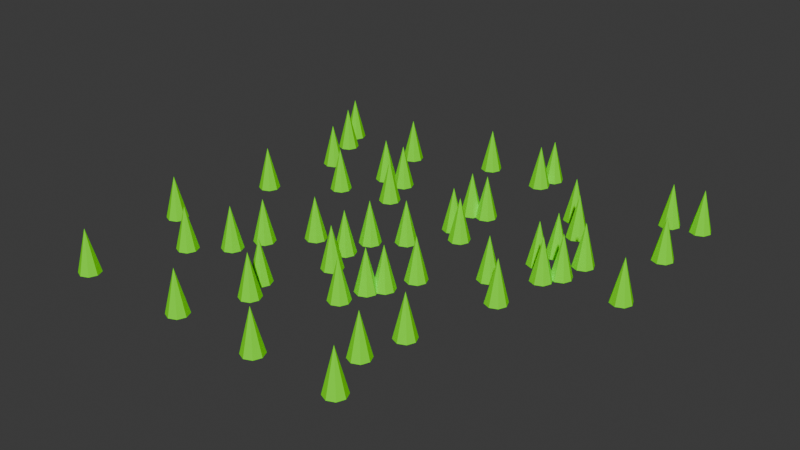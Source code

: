 # Source: vegitation.blend  (saved by Blender 4.2.66; exported with 4.5.12 LTS)
import bpy
from mathutils import Matrix  # noqa: F401  (used for matrix-valued properties, if any)

bpy.ops.wm.read_factory_settings(use_empty=True)
scene = bpy.context.scene
scene.name = 'Scene'

# ---- collections
col_collection = bpy.data.collections.new('Collection'); scene.collection.children.link(col_collection)

# ---- materials (node trees are filled in below, after node groups)
mat_treematerial_900 = bpy.data.materials.new('TreeMaterial.900')
mat_treematerial_900.diffuse_color = (0.2, 1.0, 0.0, 0.75)
mat_treematerial_901 = bpy.data.materials.new('TreeMaterial.901')
mat_treematerial_901.diffuse_color = (0.2, 1.0, 0.0, 0.75)
mat_treematerial_902 = bpy.data.materials.new('TreeMaterial.902')
mat_treematerial_902.diffuse_color = (0.2, 1.0, 0.0, 0.75)
mat_treematerial_903 = bpy.data.materials.new('TreeMaterial.903')
mat_treematerial_903.diffuse_color = (0.2, 1.0, 0.0, 0.75)
mat_treematerial_904 = bpy.data.materials.new('TreeMaterial.904')
mat_treematerial_904.diffuse_color = (0.2, 1.0, 0.0, 0.75)
mat_treematerial_905 = bpy.data.materials.new('TreeMaterial.905')
mat_treematerial_905.diffuse_color = (0.2, 1.0, 0.0, 0.75)
mat_treematerial_906 = bpy.data.materials.new('TreeMaterial.906')
mat_treematerial_906.diffuse_color = (0.2, 1.0, 0.0, 0.75)
mat_treematerial_907 = bpy.data.materials.new('TreeMaterial.907')
mat_treematerial_907.diffuse_color = (0.2, 1.0, 0.0, 0.75)
mat_treematerial_908 = bpy.data.materials.new('TreeMaterial.908')
mat_treematerial_908.diffuse_color = (0.2, 1.0, 0.0, 0.75)
mat_treematerial_909 = bpy.data.materials.new('TreeMaterial.909')
mat_treematerial_909.diffuse_color = (0.2, 1.0, 0.0, 0.75)
mat_treematerial_910 = bpy.data.materials.new('TreeMaterial.910')
mat_treematerial_910.diffuse_color = (0.2, 1.0, 0.0, 0.75)
mat_treematerial_911 = bpy.data.materials.new('TreeMaterial.911')
mat_treematerial_911.diffuse_color = (0.2, 1.0, 0.0, 0.75)
mat_treematerial_912 = bpy.data.materials.new('TreeMaterial.912')
mat_treematerial_912.diffuse_color = (0.2, 1.0, 0.0, 0.75)
mat_treematerial_913 = bpy.data.materials.new('TreeMaterial.913')
mat_treematerial_913.diffuse_color = (0.2, 1.0, 0.0, 0.75)
mat_treematerial_914 = bpy.data.materials.new('TreeMaterial.914')
mat_treematerial_914.diffuse_color = (0.2, 1.0, 0.0, 0.75)
mat_treematerial_915 = bpy.data.materials.new('TreeMaterial.915')
mat_treematerial_915.diffuse_color = (0.2, 1.0, 0.0, 0.75)
mat_treematerial_916 = bpy.data.materials.new('TreeMaterial.916')
mat_treematerial_916.diffuse_color = (0.2, 1.0, 0.0, 0.75)
mat_treematerial_917 = bpy.data.materials.new('TreeMaterial.917')
mat_treematerial_917.diffuse_color = (0.2, 1.0, 0.0, 0.75)
mat_treematerial_918 = bpy.data.materials.new('TreeMaterial.918')
mat_treematerial_918.diffuse_color = (0.2, 1.0, 0.0, 0.75)
mat_treematerial_919 = bpy.data.materials.new('TreeMaterial.919')
mat_treematerial_919.diffuse_color = (0.2, 1.0, 0.0, 0.75)
mat_treematerial_920 = bpy.data.materials.new('TreeMaterial.920')
mat_treematerial_920.diffuse_color = (0.2, 1.0, 0.0, 0.75)
mat_treematerial_921 = bpy.data.materials.new('TreeMaterial.921')
mat_treematerial_921.diffuse_color = (0.2, 1.0, 0.0, 0.75)
mat_treematerial_922 = bpy.data.materials.new('TreeMaterial.922')
mat_treematerial_922.diffuse_color = (0.2, 1.0, 0.0, 0.75)
mat_treematerial_923 = bpy.data.materials.new('TreeMaterial.923')
mat_treematerial_923.diffuse_color = (0.2, 1.0, 0.0, 0.75)
mat_treematerial_924 = bpy.data.materials.new('TreeMaterial.924')
mat_treematerial_924.diffuse_color = (0.2, 1.0, 0.0, 0.75)
mat_treematerial_925 = bpy.data.materials.new('TreeMaterial.925')
mat_treematerial_925.diffuse_color = (0.2, 1.0, 0.0, 0.75)
mat_treematerial_926 = bpy.data.materials.new('TreeMaterial.926')
mat_treematerial_926.diffuse_color = (0.2, 1.0, 0.0, 0.75)
mat_treematerial_927 = bpy.data.materials.new('TreeMaterial.927')
mat_treematerial_927.diffuse_color = (0.2, 1.0, 0.0, 0.75)
mat_treematerial_928 = bpy.data.materials.new('TreeMaterial.928')
mat_treematerial_928.diffuse_color = (0.2, 1.0, 0.0, 0.75)
mat_treematerial_929 = bpy.data.materials.new('TreeMaterial.929')
mat_treematerial_929.diffuse_color = (0.2, 1.0, 0.0, 0.75)
mat_treematerial_930 = bpy.data.materials.new('TreeMaterial.930')
mat_treematerial_930.diffuse_color = (0.2, 1.0, 0.0, 0.75)
mat_treematerial_931 = bpy.data.materials.new('TreeMaterial.931')
mat_treematerial_931.diffuse_color = (0.2, 1.0, 0.0, 0.75)
mat_treematerial_932 = bpy.data.materials.new('TreeMaterial.932')
mat_treematerial_932.diffuse_color = (0.2, 1.0, 0.0, 0.75)
mat_treematerial_933 = bpy.data.materials.new('TreeMaterial.933')
mat_treematerial_933.diffuse_color = (0.2, 1.0, 0.0, 0.75)
mat_treematerial_934 = bpy.data.materials.new('TreeMaterial.934')
mat_treematerial_934.diffuse_color = (0.2, 1.0, 0.0, 0.75)
mat_treematerial_935 = bpy.data.materials.new('TreeMaterial.935')
mat_treematerial_935.diffuse_color = (0.2, 1.0, 0.0, 0.75)
mat_treematerial_936 = bpy.data.materials.new('TreeMaterial.936')
mat_treematerial_936.diffuse_color = (0.2, 1.0, 0.0, 0.75)
mat_treematerial_937 = bpy.data.materials.new('TreeMaterial.937')
mat_treematerial_937.diffuse_color = (0.2, 1.0, 0.0, 0.75)
mat_treematerial_938 = bpy.data.materials.new('TreeMaterial.938')
mat_treematerial_938.diffuse_color = (0.2, 1.0, 0.0, 0.75)
mat_treematerial_939 = bpy.data.materials.new('TreeMaterial.939')
mat_treematerial_939.diffuse_color = (0.2, 1.0, 0.0, 0.75)
mat_treematerial_940 = bpy.data.materials.new('TreeMaterial.940')
mat_treematerial_940.diffuse_color = (0.2, 1.0, 0.0, 0.75)
mat_treematerial_941 = bpy.data.materials.new('TreeMaterial.941')
mat_treematerial_941.diffuse_color = (0.2, 1.0, 0.0, 0.75)
mat_treematerial_942 = bpy.data.materials.new('TreeMaterial.942')
mat_treematerial_942.diffuse_color = (0.2, 1.0, 0.0, 0.75)
mat_treematerial_943 = bpy.data.materials.new('TreeMaterial.943')
mat_treematerial_943.diffuse_color = (0.2, 1.0, 0.0, 0.75)
mat_treematerial_944 = bpy.data.materials.new('TreeMaterial.944')
mat_treematerial_944.diffuse_color = (0.2, 1.0, 0.0, 0.75)
mat_treematerial_945 = bpy.data.materials.new('TreeMaterial.945')
mat_treematerial_945.diffuse_color = (0.2, 1.0, 0.0, 0.75)
mat_treematerial_946 = bpy.data.materials.new('TreeMaterial.946')
mat_treematerial_946.diffuse_color = (0.2, 1.0, 0.0, 0.75)
mat_treematerial_947 = bpy.data.materials.new('TreeMaterial.947')
mat_treematerial_947.diffuse_color = (0.2, 1.0, 0.0, 0.75)
mat_treematerial_948 = bpy.data.materials.new('TreeMaterial.948')
mat_treematerial_948.diffuse_color = (0.2, 1.0, 0.0, 0.75)
mat_treematerial_949 = bpy.data.materials.new('TreeMaterial.949')
mat_treematerial_949.diffuse_color = (0.2, 1.0, 0.0, 0.75)

# ---- material node trees

# ---- world
world_world = bpy.data.worlds.new('World'); scene.world = world_world
world_world.use_nodes = True; world_world.node_tree.nodes.clear()
_N = world_world.node_tree.nodes; _L = world_world.node_tree.links
n0 = _N.new('ShaderNodeOutputWorld'); n0.name = 'World Output'; n0.location = (300, 300)
n1 = _N.new('ShaderNodeBackground'); n1.name = 'Background'; n1.location = (10, 300)
n1.inputs[0].default_value = (0.05088, 0.05088, 0.05088, 1.0)
_L.new(n1.outputs[0], n0.inputs[0])
n0.is_active_output = True
world_world.color = (0.05088, 0.05088, 0.05088)
world_world.sun_shadow_jitter_overblur = 0.0

# ---- meshes
me_cone_1150 = bpy.data.meshes.new('Cone.1150')
me_cone_1150.from_pydata([(0.0, 0.5, -1.0), (0.3536, 0.3536, -1.0), (0.5, 0.0, -1.0), (0.3536, -0.3536, -1.0), (0.0, -0.5, -1.0), (-0.3536, -0.3536, -1.0), (-0.5, 0.0, -1.0), (-0.3536, 0.3536, -1.0), (0.0, 0.0, 1.0)], [], [(0, 8, 1), (1, 8, 2), (2, 8, 3), (3, 8, 4), (4, 8, 5), (5, 8, 6), (0, 1, 2, 3, 4, 5, 6, 7), (6, 8, 7), (7, 8, 0)])
_uv = me_cone_1150.uv_layers.new(name='UVMap')
_uv.uv.foreach_set('vector', [0.25, 0.49, 0.25, 0.25, 0.4197, 0.4197, 0.4197, 0.4197, 0.25, 0.25, 0.49, 0.25, 0.49, 0.25, 0.25, 0.25, 0.4197, 0.08029, 0.4197, 0.08029, 0.25, 0.25, 0.25, 0.01, 0.25, 0.01, 0.25, 0.25, 0.08029, 0.08029, 0.08029, 0.08029, 0.25, 0.25, 0.01, 0.25, 0.75, 0.49, 0.9197, 0.4197, 0.99, 0.25, 0.9197, 0.08029, 0.75, 0.01, 0.5803, 0.08029, 0.51, 0.25, 0.5803, 0.4197, 0.01, 0.25, 0.25, 0.25, 0.08029, 0.4197, 0.08029, 0.4197, 0.25, 0.25, 0.25, 0.49])
me_cone_1150.materials.append(mat_treematerial_900)
me_cone_1150.update()
me_cone_1151 = bpy.data.meshes.new('Cone.1151')
me_cone_1151.from_pydata([(0.0, 0.5, -1.0), (0.3536, 0.3536, -1.0), (0.5, 0.0, -1.0), (0.3536, -0.3536, -1.0), (0.0, -0.5, -1.0), (-0.3536, -0.3536, -1.0), (-0.5, 0.0, -1.0), (-0.3536, 0.3536, -1.0), (0.0, 0.0, 1.0)], [], [(0, 8, 1), (1, 8, 2), (2, 8, 3), (3, 8, 4), (4, 8, 5), (5, 8, 6), (0, 1, 2, 3, 4, 5, 6, 7), (6, 8, 7), (7, 8, 0)])
_uv = me_cone_1151.uv_layers.new(name='UVMap')
_uv.uv.foreach_set('vector', [0.25, 0.49, 0.25, 0.25, 0.4197, 0.4197, 0.4197, 0.4197, 0.25, 0.25, 0.49, 0.25, 0.49, 0.25, 0.25, 0.25, 0.4197, 0.08029, 0.4197, 0.08029, 0.25, 0.25, 0.25, 0.01, 0.25, 0.01, 0.25, 0.25, 0.08029, 0.08029, 0.08029, 0.08029, 0.25, 0.25, 0.01, 0.25, 0.75, 0.49, 0.9197, 0.4197, 0.99, 0.25, 0.9197, 0.08029, 0.75, 0.01, 0.5803, 0.08029, 0.51, 0.25, 0.5803, 0.4197, 0.01, 0.25, 0.25, 0.25, 0.08029, 0.4197, 0.08029, 0.4197, 0.25, 0.25, 0.25, 0.49])
me_cone_1151.materials.append(mat_treematerial_901)
me_cone_1151.update()
me_cone_1152 = bpy.data.meshes.new('Cone.1152')
me_cone_1152.from_pydata([(0.0, 0.5, -1.0), (0.3536, 0.3536, -1.0), (0.5, 0.0, -1.0), (0.3536, -0.3536, -1.0), (0.0, -0.5, -1.0), (-0.3536, -0.3536, -1.0), (-0.5, 0.0, -1.0), (-0.3536, 0.3536, -1.0), (0.0, 0.0, 1.0)], [], [(0, 8, 1), (1, 8, 2), (2, 8, 3), (3, 8, 4), (4, 8, 5), (5, 8, 6), (0, 1, 2, 3, 4, 5, 6, 7), (6, 8, 7), (7, 8, 0)])
_uv = me_cone_1152.uv_layers.new(name='UVMap')
_uv.uv.foreach_set('vector', [0.25, 0.49, 0.25, 0.25, 0.4197, 0.4197, 0.4197, 0.4197, 0.25, 0.25, 0.49, 0.25, 0.49, 0.25, 0.25, 0.25, 0.4197, 0.08029, 0.4197, 0.08029, 0.25, 0.25, 0.25, 0.01, 0.25, 0.01, 0.25, 0.25, 0.08029, 0.08029, 0.08029, 0.08029, 0.25, 0.25, 0.01, 0.25, 0.75, 0.49, 0.9197, 0.4197, 0.99, 0.25, 0.9197, 0.08029, 0.75, 0.01, 0.5803, 0.08029, 0.51, 0.25, 0.5803, 0.4197, 0.01, 0.25, 0.25, 0.25, 0.08029, 0.4197, 0.08029, 0.4197, 0.25, 0.25, 0.25, 0.49])
me_cone_1152.materials.append(mat_treematerial_902)
me_cone_1152.update()
me_cone_1153 = bpy.data.meshes.new('Cone.1153')
me_cone_1153.from_pydata([(0.0, 0.5, -1.0), (0.3536, 0.3536, -1.0), (0.5, 0.0, -1.0), (0.3536, -0.3536, -1.0), (0.0, -0.5, -1.0), (-0.3536, -0.3536, -1.0), (-0.5, 0.0, -1.0), (-0.3536, 0.3536, -1.0), (0.0, 0.0, 1.0)], [], [(0, 8, 1), (1, 8, 2), (2, 8, 3), (3, 8, 4), (4, 8, 5), (5, 8, 6), (0, 1, 2, 3, 4, 5, 6, 7), (6, 8, 7), (7, 8, 0)])
_uv = me_cone_1153.uv_layers.new(name='UVMap')
_uv.uv.foreach_set('vector', [0.25, 0.49, 0.25, 0.25, 0.4197, 0.4197, 0.4197, 0.4197, 0.25, 0.25, 0.49, 0.25, 0.49, 0.25, 0.25, 0.25, 0.4197, 0.08029, 0.4197, 0.08029, 0.25, 0.25, 0.25, 0.01, 0.25, 0.01, 0.25, 0.25, 0.08029, 0.08029, 0.08029, 0.08029, 0.25, 0.25, 0.01, 0.25, 0.75, 0.49, 0.9197, 0.4197, 0.99, 0.25, 0.9197, 0.08029, 0.75, 0.01, 0.5803, 0.08029, 0.51, 0.25, 0.5803, 0.4197, 0.01, 0.25, 0.25, 0.25, 0.08029, 0.4197, 0.08029, 0.4197, 0.25, 0.25, 0.25, 0.49])
me_cone_1153.materials.append(mat_treematerial_903)
me_cone_1153.update()
me_cone_1154 = bpy.data.meshes.new('Cone.1154')
me_cone_1154.from_pydata([(0.0, 0.5, -1.0), (0.3536, 0.3536, -1.0), (0.5, 0.0, -1.0), (0.3536, -0.3536, -1.0), (0.0, -0.5, -1.0), (-0.3536, -0.3536, -1.0), (-0.5, 0.0, -1.0), (-0.3536, 0.3536, -1.0), (0.0, 0.0, 1.0)], [], [(0, 8, 1), (1, 8, 2), (2, 8, 3), (3, 8, 4), (4, 8, 5), (5, 8, 6), (0, 1, 2, 3, 4, 5, 6, 7), (6, 8, 7), (7, 8, 0)])
_uv = me_cone_1154.uv_layers.new(name='UVMap')
_uv.uv.foreach_set('vector', [0.25, 0.49, 0.25, 0.25, 0.4197, 0.4197, 0.4197, 0.4197, 0.25, 0.25, 0.49, 0.25, 0.49, 0.25, 0.25, 0.25, 0.4197, 0.08029, 0.4197, 0.08029, 0.25, 0.25, 0.25, 0.01, 0.25, 0.01, 0.25, 0.25, 0.08029, 0.08029, 0.08029, 0.08029, 0.25, 0.25, 0.01, 0.25, 0.75, 0.49, 0.9197, 0.4197, 0.99, 0.25, 0.9197, 0.08029, 0.75, 0.01, 0.5803, 0.08029, 0.51, 0.25, 0.5803, 0.4197, 0.01, 0.25, 0.25, 0.25, 0.08029, 0.4197, 0.08029, 0.4197, 0.25, 0.25, 0.25, 0.49])
me_cone_1154.materials.append(mat_treematerial_904)
me_cone_1154.update()
me_cone_1155 = bpy.data.meshes.new('Cone.1155')
me_cone_1155.from_pydata([(0.0, 0.5, -1.0), (0.3536, 0.3536, -1.0), (0.5, 0.0, -1.0), (0.3536, -0.3536, -1.0), (0.0, -0.5, -1.0), (-0.3536, -0.3536, -1.0), (-0.5, 0.0, -1.0), (-0.3536, 0.3536, -1.0), (0.0, 0.0, 1.0)], [], [(0, 8, 1), (1, 8, 2), (2, 8, 3), (3, 8, 4), (4, 8, 5), (5, 8, 6), (0, 1, 2, 3, 4, 5, 6, 7), (6, 8, 7), (7, 8, 0)])
_uv = me_cone_1155.uv_layers.new(name='UVMap')
_uv.uv.foreach_set('vector', [0.25, 0.49, 0.25, 0.25, 0.4197, 0.4197, 0.4197, 0.4197, 0.25, 0.25, 0.49, 0.25, 0.49, 0.25, 0.25, 0.25, 0.4197, 0.08029, 0.4197, 0.08029, 0.25, 0.25, 0.25, 0.01, 0.25, 0.01, 0.25, 0.25, 0.08029, 0.08029, 0.08029, 0.08029, 0.25, 0.25, 0.01, 0.25, 0.75, 0.49, 0.9197, 0.4197, 0.99, 0.25, 0.9197, 0.08029, 0.75, 0.01, 0.5803, 0.08029, 0.51, 0.25, 0.5803, 0.4197, 0.01, 0.25, 0.25, 0.25, 0.08029, 0.4197, 0.08029, 0.4197, 0.25, 0.25, 0.25, 0.49])
me_cone_1155.materials.append(mat_treematerial_905)
me_cone_1155.update()
me_cone_1156 = bpy.data.meshes.new('Cone.1156')
me_cone_1156.from_pydata([(0.0, 0.5, -1.0), (0.3536, 0.3536, -1.0), (0.5, 0.0, -1.0), (0.3536, -0.3536, -1.0), (0.0, -0.5, -1.0), (-0.3536, -0.3536, -1.0), (-0.5, 0.0, -1.0), (-0.3536, 0.3536, -1.0), (0.0, 0.0, 1.0)], [], [(0, 8, 1), (1, 8, 2), (2, 8, 3), (3, 8, 4), (4, 8, 5), (5, 8, 6), (0, 1, 2, 3, 4, 5, 6, 7), (6, 8, 7), (7, 8, 0)])
_uv = me_cone_1156.uv_layers.new(name='UVMap')
_uv.uv.foreach_set('vector', [0.25, 0.49, 0.25, 0.25, 0.4197, 0.4197, 0.4197, 0.4197, 0.25, 0.25, 0.49, 0.25, 0.49, 0.25, 0.25, 0.25, 0.4197, 0.08029, 0.4197, 0.08029, 0.25, 0.25, 0.25, 0.01, 0.25, 0.01, 0.25, 0.25, 0.08029, 0.08029, 0.08029, 0.08029, 0.25, 0.25, 0.01, 0.25, 0.75, 0.49, 0.9197, 0.4197, 0.99, 0.25, 0.9197, 0.08029, 0.75, 0.01, 0.5803, 0.08029, 0.51, 0.25, 0.5803, 0.4197, 0.01, 0.25, 0.25, 0.25, 0.08029, 0.4197, 0.08029, 0.4197, 0.25, 0.25, 0.25, 0.49])
me_cone_1156.materials.append(mat_treematerial_906)
me_cone_1156.update()
me_cone_1157 = bpy.data.meshes.new('Cone.1157')
me_cone_1157.from_pydata([(0.0, 0.5, -1.0), (0.3536, 0.3536, -1.0), (0.5, 0.0, -1.0), (0.3536, -0.3536, -1.0), (0.0, -0.5, -1.0), (-0.3536, -0.3536, -1.0), (-0.5, 0.0, -1.0), (-0.3536, 0.3536, -1.0), (0.0, 0.0, 1.0)], [], [(0, 8, 1), (1, 8, 2), (2, 8, 3), (3, 8, 4), (4, 8, 5), (5, 8, 6), (0, 1, 2, 3, 4, 5, 6, 7), (6, 8, 7), (7, 8, 0)])
_uv = me_cone_1157.uv_layers.new(name='UVMap')
_uv.uv.foreach_set('vector', [0.25, 0.49, 0.25, 0.25, 0.4197, 0.4197, 0.4197, 0.4197, 0.25, 0.25, 0.49, 0.25, 0.49, 0.25, 0.25, 0.25, 0.4197, 0.08029, 0.4197, 0.08029, 0.25, 0.25, 0.25, 0.01, 0.25, 0.01, 0.25, 0.25, 0.08029, 0.08029, 0.08029, 0.08029, 0.25, 0.25, 0.01, 0.25, 0.75, 0.49, 0.9197, 0.4197, 0.99, 0.25, 0.9197, 0.08029, 0.75, 0.01, 0.5803, 0.08029, 0.51, 0.25, 0.5803, 0.4197, 0.01, 0.25, 0.25, 0.25, 0.08029, 0.4197, 0.08029, 0.4197, 0.25, 0.25, 0.25, 0.49])
me_cone_1157.materials.append(mat_treematerial_907)
me_cone_1157.update()
me_cone_1158 = bpy.data.meshes.new('Cone.1158')
me_cone_1158.from_pydata([(0.0, 0.5, -1.0), (0.3536, 0.3536, -1.0), (0.5, 0.0, -1.0), (0.3536, -0.3536, -1.0), (0.0, -0.5, -1.0), (-0.3536, -0.3536, -1.0), (-0.5, 0.0, -1.0), (-0.3536, 0.3536, -1.0), (0.0, 0.0, 1.0)], [], [(0, 8, 1), (1, 8, 2), (2, 8, 3), (3, 8, 4), (4, 8, 5), (5, 8, 6), (0, 1, 2, 3, 4, 5, 6, 7), (6, 8, 7), (7, 8, 0)])
_uv = me_cone_1158.uv_layers.new(name='UVMap')
_uv.uv.foreach_set('vector', [0.25, 0.49, 0.25, 0.25, 0.4197, 0.4197, 0.4197, 0.4197, 0.25, 0.25, 0.49, 0.25, 0.49, 0.25, 0.25, 0.25, 0.4197, 0.08029, 0.4197, 0.08029, 0.25, 0.25, 0.25, 0.01, 0.25, 0.01, 0.25, 0.25, 0.08029, 0.08029, 0.08029, 0.08029, 0.25, 0.25, 0.01, 0.25, 0.75, 0.49, 0.9197, 0.4197, 0.99, 0.25, 0.9197, 0.08029, 0.75, 0.01, 0.5803, 0.08029, 0.51, 0.25, 0.5803, 0.4197, 0.01, 0.25, 0.25, 0.25, 0.08029, 0.4197, 0.08029, 0.4197, 0.25, 0.25, 0.25, 0.49])
me_cone_1158.materials.append(mat_treematerial_908)
me_cone_1158.update()
me_cone_1159 = bpy.data.meshes.new('Cone.1159')
me_cone_1159.from_pydata([(0.0, 0.5, -1.0), (0.3536, 0.3536, -1.0), (0.5, 0.0, -1.0), (0.3536, -0.3536, -1.0), (0.0, -0.5, -1.0), (-0.3536, -0.3536, -1.0), (-0.5, 0.0, -1.0), (-0.3536, 0.3536, -1.0), (0.0, 0.0, 1.0)], [], [(0, 8, 1), (1, 8, 2), (2, 8, 3), (3, 8, 4), (4, 8, 5), (5, 8, 6), (0, 1, 2, 3, 4, 5, 6, 7), (6, 8, 7), (7, 8, 0)])
_uv = me_cone_1159.uv_layers.new(name='UVMap')
_uv.uv.foreach_set('vector', [0.25, 0.49, 0.25, 0.25, 0.4197, 0.4197, 0.4197, 0.4197, 0.25, 0.25, 0.49, 0.25, 0.49, 0.25, 0.25, 0.25, 0.4197, 0.08029, 0.4197, 0.08029, 0.25, 0.25, 0.25, 0.01, 0.25, 0.01, 0.25, 0.25, 0.08029, 0.08029, 0.08029, 0.08029, 0.25, 0.25, 0.01, 0.25, 0.75, 0.49, 0.9197, 0.4197, 0.99, 0.25, 0.9197, 0.08029, 0.75, 0.01, 0.5803, 0.08029, 0.51, 0.25, 0.5803, 0.4197, 0.01, 0.25, 0.25, 0.25, 0.08029, 0.4197, 0.08029, 0.4197, 0.25, 0.25, 0.25, 0.49])
me_cone_1159.materials.append(mat_treematerial_909)
me_cone_1159.update()
me_cone_1160 = bpy.data.meshes.new('Cone.1160')
me_cone_1160.from_pydata([(0.0, 0.5, -1.0), (0.3536, 0.3536, -1.0), (0.5, 0.0, -1.0), (0.3536, -0.3536, -1.0), (0.0, -0.5, -1.0), (-0.3536, -0.3536, -1.0), (-0.5, 0.0, -1.0), (-0.3536, 0.3536, -1.0), (0.0, 0.0, 1.0)], [], [(0, 8, 1), (1, 8, 2), (2, 8, 3), (3, 8, 4), (4, 8, 5), (5, 8, 6), (0, 1, 2, 3, 4, 5, 6, 7), (6, 8, 7), (7, 8, 0)])
_uv = me_cone_1160.uv_layers.new(name='UVMap')
_uv.uv.foreach_set('vector', [0.25, 0.49, 0.25, 0.25, 0.4197, 0.4197, 0.4197, 0.4197, 0.25, 0.25, 0.49, 0.25, 0.49, 0.25, 0.25, 0.25, 0.4197, 0.08029, 0.4197, 0.08029, 0.25, 0.25, 0.25, 0.01, 0.25, 0.01, 0.25, 0.25, 0.08029, 0.08029, 0.08029, 0.08029, 0.25, 0.25, 0.01, 0.25, 0.75, 0.49, 0.9197, 0.4197, 0.99, 0.25, 0.9197, 0.08029, 0.75, 0.01, 0.5803, 0.08029, 0.51, 0.25, 0.5803, 0.4197, 0.01, 0.25, 0.25, 0.25, 0.08029, 0.4197, 0.08029, 0.4197, 0.25, 0.25, 0.25, 0.49])
me_cone_1160.materials.append(mat_treematerial_910)
me_cone_1160.update()
me_cone_1161 = bpy.data.meshes.new('Cone.1161')
me_cone_1161.from_pydata([(0.0, 0.5, -1.0), (0.3536, 0.3536, -1.0), (0.5, 0.0, -1.0), (0.3536, -0.3536, -1.0), (0.0, -0.5, -1.0), (-0.3536, -0.3536, -1.0), (-0.5, 0.0, -1.0), (-0.3536, 0.3536, -1.0), (0.0, 0.0, 1.0)], [], [(0, 8, 1), (1, 8, 2), (2, 8, 3), (3, 8, 4), (4, 8, 5), (5, 8, 6), (0, 1, 2, 3, 4, 5, 6, 7), (6, 8, 7), (7, 8, 0)])
_uv = me_cone_1161.uv_layers.new(name='UVMap')
_uv.uv.foreach_set('vector', [0.25, 0.49, 0.25, 0.25, 0.4197, 0.4197, 0.4197, 0.4197, 0.25, 0.25, 0.49, 0.25, 0.49, 0.25, 0.25, 0.25, 0.4197, 0.08029, 0.4197, 0.08029, 0.25, 0.25, 0.25, 0.01, 0.25, 0.01, 0.25, 0.25, 0.08029, 0.08029, 0.08029, 0.08029, 0.25, 0.25, 0.01, 0.25, 0.75, 0.49, 0.9197, 0.4197, 0.99, 0.25, 0.9197, 0.08029, 0.75, 0.01, 0.5803, 0.08029, 0.51, 0.25, 0.5803, 0.4197, 0.01, 0.25, 0.25, 0.25, 0.08029, 0.4197, 0.08029, 0.4197, 0.25, 0.25, 0.25, 0.49])
me_cone_1161.materials.append(mat_treematerial_911)
me_cone_1161.update()
me_cone_1162 = bpy.data.meshes.new('Cone.1162')
me_cone_1162.from_pydata([(0.0, 0.5, -1.0), (0.3536, 0.3536, -1.0), (0.5, 0.0, -1.0), (0.3536, -0.3536, -1.0), (0.0, -0.5, -1.0), (-0.3536, -0.3536, -1.0), (-0.5, 0.0, -1.0), (-0.3536, 0.3536, -1.0), (0.0, 0.0, 1.0)], [], [(0, 8, 1), (1, 8, 2), (2, 8, 3), (3, 8, 4), (4, 8, 5), (5, 8, 6), (0, 1, 2, 3, 4, 5, 6, 7), (6, 8, 7), (7, 8, 0)])
_uv = me_cone_1162.uv_layers.new(name='UVMap')
_uv.uv.foreach_set('vector', [0.25, 0.49, 0.25, 0.25, 0.4197, 0.4197, 0.4197, 0.4197, 0.25, 0.25, 0.49, 0.25, 0.49, 0.25, 0.25, 0.25, 0.4197, 0.08029, 0.4197, 0.08029, 0.25, 0.25, 0.25, 0.01, 0.25, 0.01, 0.25, 0.25, 0.08029, 0.08029, 0.08029, 0.08029, 0.25, 0.25, 0.01, 0.25, 0.75, 0.49, 0.9197, 0.4197, 0.99, 0.25, 0.9197, 0.08029, 0.75, 0.01, 0.5803, 0.08029, 0.51, 0.25, 0.5803, 0.4197, 0.01, 0.25, 0.25, 0.25, 0.08029, 0.4197, 0.08029, 0.4197, 0.25, 0.25, 0.25, 0.49])
me_cone_1162.materials.append(mat_treematerial_912)
me_cone_1162.update()
me_cone_1163 = bpy.data.meshes.new('Cone.1163')
me_cone_1163.from_pydata([(0.0, 0.5, -1.0), (0.3536, 0.3536, -1.0), (0.5, 0.0, -1.0), (0.3536, -0.3536, -1.0), (0.0, -0.5, -1.0), (-0.3536, -0.3536, -1.0), (-0.5, 0.0, -1.0), (-0.3536, 0.3536, -1.0), (0.0, 0.0, 1.0)], [], [(0, 8, 1), (1, 8, 2), (2, 8, 3), (3, 8, 4), (4, 8, 5), (5, 8, 6), (0, 1, 2, 3, 4, 5, 6, 7), (6, 8, 7), (7, 8, 0)])
_uv = me_cone_1163.uv_layers.new(name='UVMap')
_uv.uv.foreach_set('vector', [0.25, 0.49, 0.25, 0.25, 0.4197, 0.4197, 0.4197, 0.4197, 0.25, 0.25, 0.49, 0.25, 0.49, 0.25, 0.25, 0.25, 0.4197, 0.08029, 0.4197, 0.08029, 0.25, 0.25, 0.25, 0.01, 0.25, 0.01, 0.25, 0.25, 0.08029, 0.08029, 0.08029, 0.08029, 0.25, 0.25, 0.01, 0.25, 0.75, 0.49, 0.9197, 0.4197, 0.99, 0.25, 0.9197, 0.08029, 0.75, 0.01, 0.5803, 0.08029, 0.51, 0.25, 0.5803, 0.4197, 0.01, 0.25, 0.25, 0.25, 0.08029, 0.4197, 0.08029, 0.4197, 0.25, 0.25, 0.25, 0.49])
me_cone_1163.materials.append(mat_treematerial_913)
me_cone_1163.update()
me_cone_1164 = bpy.data.meshes.new('Cone.1164')
me_cone_1164.from_pydata([(0.0, 0.5, -1.0), (0.3536, 0.3536, -1.0), (0.5, 0.0, -1.0), (0.3536, -0.3536, -1.0), (0.0, -0.5, -1.0), (-0.3536, -0.3536, -1.0), (-0.5, 0.0, -1.0), (-0.3536, 0.3536, -1.0), (0.0, 0.0, 1.0)], [], [(0, 8, 1), (1, 8, 2), (2, 8, 3), (3, 8, 4), (4, 8, 5), (5, 8, 6), (0, 1, 2, 3, 4, 5, 6, 7), (6, 8, 7), (7, 8, 0)])
_uv = me_cone_1164.uv_layers.new(name='UVMap')
_uv.uv.foreach_set('vector', [0.25, 0.49, 0.25, 0.25, 0.4197, 0.4197, 0.4197, 0.4197, 0.25, 0.25, 0.49, 0.25, 0.49, 0.25, 0.25, 0.25, 0.4197, 0.08029, 0.4197, 0.08029, 0.25, 0.25, 0.25, 0.01, 0.25, 0.01, 0.25, 0.25, 0.08029, 0.08029, 0.08029, 0.08029, 0.25, 0.25, 0.01, 0.25, 0.75, 0.49, 0.9197, 0.4197, 0.99, 0.25, 0.9197, 0.08029, 0.75, 0.01, 0.5803, 0.08029, 0.51, 0.25, 0.5803, 0.4197, 0.01, 0.25, 0.25, 0.25, 0.08029, 0.4197, 0.08029, 0.4197, 0.25, 0.25, 0.25, 0.49])
me_cone_1164.materials.append(mat_treematerial_914)
me_cone_1164.update()
me_cone_1165 = bpy.data.meshes.new('Cone.1165')
me_cone_1165.from_pydata([(0.0, 0.5, -1.0), (0.3536, 0.3536, -1.0), (0.5, 0.0, -1.0), (0.3536, -0.3536, -1.0), (0.0, -0.5, -1.0), (-0.3536, -0.3536, -1.0), (-0.5, 0.0, -1.0), (-0.3536, 0.3536, -1.0), (0.0, 0.0, 1.0)], [], [(0, 8, 1), (1, 8, 2), (2, 8, 3), (3, 8, 4), (4, 8, 5), (5, 8, 6), (0, 1, 2, 3, 4, 5, 6, 7), (6, 8, 7), (7, 8, 0)])
_uv = me_cone_1165.uv_layers.new(name='UVMap')
_uv.uv.foreach_set('vector', [0.25, 0.49, 0.25, 0.25, 0.4197, 0.4197, 0.4197, 0.4197, 0.25, 0.25, 0.49, 0.25, 0.49, 0.25, 0.25, 0.25, 0.4197, 0.08029, 0.4197, 0.08029, 0.25, 0.25, 0.25, 0.01, 0.25, 0.01, 0.25, 0.25, 0.08029, 0.08029, 0.08029, 0.08029, 0.25, 0.25, 0.01, 0.25, 0.75, 0.49, 0.9197, 0.4197, 0.99, 0.25, 0.9197, 0.08029, 0.75, 0.01, 0.5803, 0.08029, 0.51, 0.25, 0.5803, 0.4197, 0.01, 0.25, 0.25, 0.25, 0.08029, 0.4197, 0.08029, 0.4197, 0.25, 0.25, 0.25, 0.49])
me_cone_1165.materials.append(mat_treematerial_915)
me_cone_1165.update()
me_cone_1166 = bpy.data.meshes.new('Cone.1166')
me_cone_1166.from_pydata([(0.0, 0.5, -1.0), (0.3536, 0.3536, -1.0), (0.5, 0.0, -1.0), (0.3536, -0.3536, -1.0), (0.0, -0.5, -1.0), (-0.3536, -0.3536, -1.0), (-0.5, 0.0, -1.0), (-0.3536, 0.3536, -1.0), (0.0, 0.0, 1.0)], [], [(0, 8, 1), (1, 8, 2), (2, 8, 3), (3, 8, 4), (4, 8, 5), (5, 8, 6), (0, 1, 2, 3, 4, 5, 6, 7), (6, 8, 7), (7, 8, 0)])
_uv = me_cone_1166.uv_layers.new(name='UVMap')
_uv.uv.foreach_set('vector', [0.25, 0.49, 0.25, 0.25, 0.4197, 0.4197, 0.4197, 0.4197, 0.25, 0.25, 0.49, 0.25, 0.49, 0.25, 0.25, 0.25, 0.4197, 0.08029, 0.4197, 0.08029, 0.25, 0.25, 0.25, 0.01, 0.25, 0.01, 0.25, 0.25, 0.08029, 0.08029, 0.08029, 0.08029, 0.25, 0.25, 0.01, 0.25, 0.75, 0.49, 0.9197, 0.4197, 0.99, 0.25, 0.9197, 0.08029, 0.75, 0.01, 0.5803, 0.08029, 0.51, 0.25, 0.5803, 0.4197, 0.01, 0.25, 0.25, 0.25, 0.08029, 0.4197, 0.08029, 0.4197, 0.25, 0.25, 0.25, 0.49])
me_cone_1166.materials.append(mat_treematerial_916)
me_cone_1166.update()
me_cone_1167 = bpy.data.meshes.new('Cone.1167')
me_cone_1167.from_pydata([(0.0, 0.5, -1.0), (0.3536, 0.3536, -1.0), (0.5, 0.0, -1.0), (0.3536, -0.3536, -1.0), (0.0, -0.5, -1.0), (-0.3536, -0.3536, -1.0), (-0.5, 0.0, -1.0), (-0.3536, 0.3536, -1.0), (0.0, 0.0, 1.0)], [], [(0, 8, 1), (1, 8, 2), (2, 8, 3), (3, 8, 4), (4, 8, 5), (5, 8, 6), (0, 1, 2, 3, 4, 5, 6, 7), (6, 8, 7), (7, 8, 0)])
_uv = me_cone_1167.uv_layers.new(name='UVMap')
_uv.uv.foreach_set('vector', [0.25, 0.49, 0.25, 0.25, 0.4197, 0.4197, 0.4197, 0.4197, 0.25, 0.25, 0.49, 0.25, 0.49, 0.25, 0.25, 0.25, 0.4197, 0.08029, 0.4197, 0.08029, 0.25, 0.25, 0.25, 0.01, 0.25, 0.01, 0.25, 0.25, 0.08029, 0.08029, 0.08029, 0.08029, 0.25, 0.25, 0.01, 0.25, 0.75, 0.49, 0.9197, 0.4197, 0.99, 0.25, 0.9197, 0.08029, 0.75, 0.01, 0.5803, 0.08029, 0.51, 0.25, 0.5803, 0.4197, 0.01, 0.25, 0.25, 0.25, 0.08029, 0.4197, 0.08029, 0.4197, 0.25, 0.25, 0.25, 0.49])
me_cone_1167.materials.append(mat_treematerial_917)
me_cone_1167.update()
me_cone_1168 = bpy.data.meshes.new('Cone.1168')
me_cone_1168.from_pydata([(0.0, 0.5, -1.0), (0.3536, 0.3536, -1.0), (0.5, 0.0, -1.0), (0.3536, -0.3536, -1.0), (0.0, -0.5, -1.0), (-0.3536, -0.3536, -1.0), (-0.5, 0.0, -1.0), (-0.3536, 0.3536, -1.0), (0.0, 0.0, 1.0)], [], [(0, 8, 1), (1, 8, 2), (2, 8, 3), (3, 8, 4), (4, 8, 5), (5, 8, 6), (0, 1, 2, 3, 4, 5, 6, 7), (6, 8, 7), (7, 8, 0)])
_uv = me_cone_1168.uv_layers.new(name='UVMap')
_uv.uv.foreach_set('vector', [0.25, 0.49, 0.25, 0.25, 0.4197, 0.4197, 0.4197, 0.4197, 0.25, 0.25, 0.49, 0.25, 0.49, 0.25, 0.25, 0.25, 0.4197, 0.08029, 0.4197, 0.08029, 0.25, 0.25, 0.25, 0.01, 0.25, 0.01, 0.25, 0.25, 0.08029, 0.08029, 0.08029, 0.08029, 0.25, 0.25, 0.01, 0.25, 0.75, 0.49, 0.9197, 0.4197, 0.99, 0.25, 0.9197, 0.08029, 0.75, 0.01, 0.5803, 0.08029, 0.51, 0.25, 0.5803, 0.4197, 0.01, 0.25, 0.25, 0.25, 0.08029, 0.4197, 0.08029, 0.4197, 0.25, 0.25, 0.25, 0.49])
me_cone_1168.materials.append(mat_treematerial_918)
me_cone_1168.update()
me_cone_1169 = bpy.data.meshes.new('Cone.1169')
me_cone_1169.from_pydata([(0.0, 0.5, -1.0), (0.3536, 0.3536, -1.0), (0.5, 0.0, -1.0), (0.3536, -0.3536, -1.0), (0.0, -0.5, -1.0), (-0.3536, -0.3536, -1.0), (-0.5, 0.0, -1.0), (-0.3536, 0.3536, -1.0), (0.0, 0.0, 1.0)], [], [(0, 8, 1), (1, 8, 2), (2, 8, 3), (3, 8, 4), (4, 8, 5), (5, 8, 6), (0, 1, 2, 3, 4, 5, 6, 7), (6, 8, 7), (7, 8, 0)])
_uv = me_cone_1169.uv_layers.new(name='UVMap')
_uv.uv.foreach_set('vector', [0.25, 0.49, 0.25, 0.25, 0.4197, 0.4197, 0.4197, 0.4197, 0.25, 0.25, 0.49, 0.25, 0.49, 0.25, 0.25, 0.25, 0.4197, 0.08029, 0.4197, 0.08029, 0.25, 0.25, 0.25, 0.01, 0.25, 0.01, 0.25, 0.25, 0.08029, 0.08029, 0.08029, 0.08029, 0.25, 0.25, 0.01, 0.25, 0.75, 0.49, 0.9197, 0.4197, 0.99, 0.25, 0.9197, 0.08029, 0.75, 0.01, 0.5803, 0.08029, 0.51, 0.25, 0.5803, 0.4197, 0.01, 0.25, 0.25, 0.25, 0.08029, 0.4197, 0.08029, 0.4197, 0.25, 0.25, 0.25, 0.49])
me_cone_1169.materials.append(mat_treematerial_919)
me_cone_1169.update()
me_cone_1170 = bpy.data.meshes.new('Cone.1170')
me_cone_1170.from_pydata([(0.0, 0.5, -1.0), (0.3536, 0.3536, -1.0), (0.5, 0.0, -1.0), (0.3536, -0.3536, -1.0), (0.0, -0.5, -1.0), (-0.3536, -0.3536, -1.0), (-0.5, 0.0, -1.0), (-0.3536, 0.3536, -1.0), (0.0, 0.0, 1.0)], [], [(0, 8, 1), (1, 8, 2), (2, 8, 3), (3, 8, 4), (4, 8, 5), (5, 8, 6), (0, 1, 2, 3, 4, 5, 6, 7), (6, 8, 7), (7, 8, 0)])
_uv = me_cone_1170.uv_layers.new(name='UVMap')
_uv.uv.foreach_set('vector', [0.25, 0.49, 0.25, 0.25, 0.4197, 0.4197, 0.4197, 0.4197, 0.25, 0.25, 0.49, 0.25, 0.49, 0.25, 0.25, 0.25, 0.4197, 0.08029, 0.4197, 0.08029, 0.25, 0.25, 0.25, 0.01, 0.25, 0.01, 0.25, 0.25, 0.08029, 0.08029, 0.08029, 0.08029, 0.25, 0.25, 0.01, 0.25, 0.75, 0.49, 0.9197, 0.4197, 0.99, 0.25, 0.9197, 0.08029, 0.75, 0.01, 0.5803, 0.08029, 0.51, 0.25, 0.5803, 0.4197, 0.01, 0.25, 0.25, 0.25, 0.08029, 0.4197, 0.08029, 0.4197, 0.25, 0.25, 0.25, 0.49])
me_cone_1170.materials.append(mat_treematerial_920)
me_cone_1170.update()
me_cone_1171 = bpy.data.meshes.new('Cone.1171')
me_cone_1171.from_pydata([(0.0, 0.5, -1.0), (0.3536, 0.3536, -1.0), (0.5, 0.0, -1.0), (0.3536, -0.3536, -1.0), (0.0, -0.5, -1.0), (-0.3536, -0.3536, -1.0), (-0.5, 0.0, -1.0), (-0.3536, 0.3536, -1.0), (0.0, 0.0, 1.0)], [], [(0, 8, 1), (1, 8, 2), (2, 8, 3), (3, 8, 4), (4, 8, 5), (5, 8, 6), (0, 1, 2, 3, 4, 5, 6, 7), (6, 8, 7), (7, 8, 0)])
_uv = me_cone_1171.uv_layers.new(name='UVMap')
_uv.uv.foreach_set('vector', [0.25, 0.49, 0.25, 0.25, 0.4197, 0.4197, 0.4197, 0.4197, 0.25, 0.25, 0.49, 0.25, 0.49, 0.25, 0.25, 0.25, 0.4197, 0.08029, 0.4197, 0.08029, 0.25, 0.25, 0.25, 0.01, 0.25, 0.01, 0.25, 0.25, 0.08029, 0.08029, 0.08029, 0.08029, 0.25, 0.25, 0.01, 0.25, 0.75, 0.49, 0.9197, 0.4197, 0.99, 0.25, 0.9197, 0.08029, 0.75, 0.01, 0.5803, 0.08029, 0.51, 0.25, 0.5803, 0.4197, 0.01, 0.25, 0.25, 0.25, 0.08029, 0.4197, 0.08029, 0.4197, 0.25, 0.25, 0.25, 0.49])
me_cone_1171.materials.append(mat_treematerial_921)
me_cone_1171.update()
me_cone_1172 = bpy.data.meshes.new('Cone.1172')
me_cone_1172.from_pydata([(0.0, 0.5, -1.0), (0.3536, 0.3536, -1.0), (0.5, 0.0, -1.0), (0.3536, -0.3536, -1.0), (0.0, -0.5, -1.0), (-0.3536, -0.3536, -1.0), (-0.5, 0.0, -1.0), (-0.3536, 0.3536, -1.0), (0.0, 0.0, 1.0)], [], [(0, 8, 1), (1, 8, 2), (2, 8, 3), (3, 8, 4), (4, 8, 5), (5, 8, 6), (0, 1, 2, 3, 4, 5, 6, 7), (6, 8, 7), (7, 8, 0)])
_uv = me_cone_1172.uv_layers.new(name='UVMap')
_uv.uv.foreach_set('vector', [0.25, 0.49, 0.25, 0.25, 0.4197, 0.4197, 0.4197, 0.4197, 0.25, 0.25, 0.49, 0.25, 0.49, 0.25, 0.25, 0.25, 0.4197, 0.08029, 0.4197, 0.08029, 0.25, 0.25, 0.25, 0.01, 0.25, 0.01, 0.25, 0.25, 0.08029, 0.08029, 0.08029, 0.08029, 0.25, 0.25, 0.01, 0.25, 0.75, 0.49, 0.9197, 0.4197, 0.99, 0.25, 0.9197, 0.08029, 0.75, 0.01, 0.5803, 0.08029, 0.51, 0.25, 0.5803, 0.4197, 0.01, 0.25, 0.25, 0.25, 0.08029, 0.4197, 0.08029, 0.4197, 0.25, 0.25, 0.25, 0.49])
me_cone_1172.materials.append(mat_treematerial_922)
me_cone_1172.update()
me_cone_1173 = bpy.data.meshes.new('Cone.1173')
me_cone_1173.from_pydata([(0.0, 0.5, -1.0), (0.3536, 0.3536, -1.0), (0.5, 0.0, -1.0), (0.3536, -0.3536, -1.0), (0.0, -0.5, -1.0), (-0.3536, -0.3536, -1.0), (-0.5, 0.0, -1.0), (-0.3536, 0.3536, -1.0), (0.0, 0.0, 1.0)], [], [(0, 8, 1), (1, 8, 2), (2, 8, 3), (3, 8, 4), (4, 8, 5), (5, 8, 6), (0, 1, 2, 3, 4, 5, 6, 7), (6, 8, 7), (7, 8, 0)])
_uv = me_cone_1173.uv_layers.new(name='UVMap')
_uv.uv.foreach_set('vector', [0.25, 0.49, 0.25, 0.25, 0.4197, 0.4197, 0.4197, 0.4197, 0.25, 0.25, 0.49, 0.25, 0.49, 0.25, 0.25, 0.25, 0.4197, 0.08029, 0.4197, 0.08029, 0.25, 0.25, 0.25, 0.01, 0.25, 0.01, 0.25, 0.25, 0.08029, 0.08029, 0.08029, 0.08029, 0.25, 0.25, 0.01, 0.25, 0.75, 0.49, 0.9197, 0.4197, 0.99, 0.25, 0.9197, 0.08029, 0.75, 0.01, 0.5803, 0.08029, 0.51, 0.25, 0.5803, 0.4197, 0.01, 0.25, 0.25, 0.25, 0.08029, 0.4197, 0.08029, 0.4197, 0.25, 0.25, 0.25, 0.49])
me_cone_1173.materials.append(mat_treematerial_923)
me_cone_1173.update()
me_cone_1174 = bpy.data.meshes.new('Cone.1174')
me_cone_1174.from_pydata([(0.0, 0.5, -1.0), (0.3536, 0.3536, -1.0), (0.5, 0.0, -1.0), (0.3536, -0.3536, -1.0), (0.0, -0.5, -1.0), (-0.3536, -0.3536, -1.0), (-0.5, 0.0, -1.0), (-0.3536, 0.3536, -1.0), (0.0, 0.0, 1.0)], [], [(0, 8, 1), (1, 8, 2), (2, 8, 3), (3, 8, 4), (4, 8, 5), (5, 8, 6), (0, 1, 2, 3, 4, 5, 6, 7), (6, 8, 7), (7, 8, 0)])
_uv = me_cone_1174.uv_layers.new(name='UVMap')
_uv.uv.foreach_set('vector', [0.25, 0.49, 0.25, 0.25, 0.4197, 0.4197, 0.4197, 0.4197, 0.25, 0.25, 0.49, 0.25, 0.49, 0.25, 0.25, 0.25, 0.4197, 0.08029, 0.4197, 0.08029, 0.25, 0.25, 0.25, 0.01, 0.25, 0.01, 0.25, 0.25, 0.08029, 0.08029, 0.08029, 0.08029, 0.25, 0.25, 0.01, 0.25, 0.75, 0.49, 0.9197, 0.4197, 0.99, 0.25, 0.9197, 0.08029, 0.75, 0.01, 0.5803, 0.08029, 0.51, 0.25, 0.5803, 0.4197, 0.01, 0.25, 0.25, 0.25, 0.08029, 0.4197, 0.08029, 0.4197, 0.25, 0.25, 0.25, 0.49])
me_cone_1174.materials.append(mat_treematerial_924)
me_cone_1174.update()
me_cone_1175 = bpy.data.meshes.new('Cone.1175')
me_cone_1175.from_pydata([(0.0, 0.5, -1.0), (0.3536, 0.3536, -1.0), (0.5, 0.0, -1.0), (0.3536, -0.3536, -1.0), (0.0, -0.5, -1.0), (-0.3536, -0.3536, -1.0), (-0.5, 0.0, -1.0), (-0.3536, 0.3536, -1.0), (0.0, 0.0, 1.0)], [], [(0, 8, 1), (1, 8, 2), (2, 8, 3), (3, 8, 4), (4, 8, 5), (5, 8, 6), (0, 1, 2, 3, 4, 5, 6, 7), (6, 8, 7), (7, 8, 0)])
_uv = me_cone_1175.uv_layers.new(name='UVMap')
_uv.uv.foreach_set('vector', [0.25, 0.49, 0.25, 0.25, 0.4197, 0.4197, 0.4197, 0.4197, 0.25, 0.25, 0.49, 0.25, 0.49, 0.25, 0.25, 0.25, 0.4197, 0.08029, 0.4197, 0.08029, 0.25, 0.25, 0.25, 0.01, 0.25, 0.01, 0.25, 0.25, 0.08029, 0.08029, 0.08029, 0.08029, 0.25, 0.25, 0.01, 0.25, 0.75, 0.49, 0.9197, 0.4197, 0.99, 0.25, 0.9197, 0.08029, 0.75, 0.01, 0.5803, 0.08029, 0.51, 0.25, 0.5803, 0.4197, 0.01, 0.25, 0.25, 0.25, 0.08029, 0.4197, 0.08029, 0.4197, 0.25, 0.25, 0.25, 0.49])
me_cone_1175.materials.append(mat_treematerial_925)
me_cone_1175.update()
me_cone_1176 = bpy.data.meshes.new('Cone.1176')
me_cone_1176.from_pydata([(0.0, 0.5, -1.0), (0.3536, 0.3536, -1.0), (0.5, 0.0, -1.0), (0.3536, -0.3536, -1.0), (0.0, -0.5, -1.0), (-0.3536, -0.3536, -1.0), (-0.5, 0.0, -1.0), (-0.3536, 0.3536, -1.0), (0.0, 0.0, 1.0)], [], [(0, 8, 1), (1, 8, 2), (2, 8, 3), (3, 8, 4), (4, 8, 5), (5, 8, 6), (0, 1, 2, 3, 4, 5, 6, 7), (6, 8, 7), (7, 8, 0)])
_uv = me_cone_1176.uv_layers.new(name='UVMap')
_uv.uv.foreach_set('vector', [0.25, 0.49, 0.25, 0.25, 0.4197, 0.4197, 0.4197, 0.4197, 0.25, 0.25, 0.49, 0.25, 0.49, 0.25, 0.25, 0.25, 0.4197, 0.08029, 0.4197, 0.08029, 0.25, 0.25, 0.25, 0.01, 0.25, 0.01, 0.25, 0.25, 0.08029, 0.08029, 0.08029, 0.08029, 0.25, 0.25, 0.01, 0.25, 0.75, 0.49, 0.9197, 0.4197, 0.99, 0.25, 0.9197, 0.08029, 0.75, 0.01, 0.5803, 0.08029, 0.51, 0.25, 0.5803, 0.4197, 0.01, 0.25, 0.25, 0.25, 0.08029, 0.4197, 0.08029, 0.4197, 0.25, 0.25, 0.25, 0.49])
me_cone_1176.materials.append(mat_treematerial_926)
me_cone_1176.update()
me_cone_1177 = bpy.data.meshes.new('Cone.1177')
me_cone_1177.from_pydata([(0.0, 0.5, -1.0), (0.3536, 0.3536, -1.0), (0.5, 0.0, -1.0), (0.3536, -0.3536, -1.0), (0.0, -0.5, -1.0), (-0.3536, -0.3536, -1.0), (-0.5, 0.0, -1.0), (-0.3536, 0.3536, -1.0), (0.0, 0.0, 1.0)], [], [(0, 8, 1), (1, 8, 2), (2, 8, 3), (3, 8, 4), (4, 8, 5), (5, 8, 6), (0, 1, 2, 3, 4, 5, 6, 7), (6, 8, 7), (7, 8, 0)])
_uv = me_cone_1177.uv_layers.new(name='UVMap')
_uv.uv.foreach_set('vector', [0.25, 0.49, 0.25, 0.25, 0.4197, 0.4197, 0.4197, 0.4197, 0.25, 0.25, 0.49, 0.25, 0.49, 0.25, 0.25, 0.25, 0.4197, 0.08029, 0.4197, 0.08029, 0.25, 0.25, 0.25, 0.01, 0.25, 0.01, 0.25, 0.25, 0.08029, 0.08029, 0.08029, 0.08029, 0.25, 0.25, 0.01, 0.25, 0.75, 0.49, 0.9197, 0.4197, 0.99, 0.25, 0.9197, 0.08029, 0.75, 0.01, 0.5803, 0.08029, 0.51, 0.25, 0.5803, 0.4197, 0.01, 0.25, 0.25, 0.25, 0.08029, 0.4197, 0.08029, 0.4197, 0.25, 0.25, 0.25, 0.49])
me_cone_1177.materials.append(mat_treematerial_927)
me_cone_1177.update()
me_cone_1178 = bpy.data.meshes.new('Cone.1178')
me_cone_1178.from_pydata([(0.0, 0.5, -1.0), (0.3536, 0.3536, -1.0), (0.5, 0.0, -1.0), (0.3536, -0.3536, -1.0), (0.0, -0.5, -1.0), (-0.3536, -0.3536, -1.0), (-0.5, 0.0, -1.0), (-0.3536, 0.3536, -1.0), (0.0, 0.0, 1.0)], [], [(0, 8, 1), (1, 8, 2), (2, 8, 3), (3, 8, 4), (4, 8, 5), (5, 8, 6), (0, 1, 2, 3, 4, 5, 6, 7), (6, 8, 7), (7, 8, 0)])
_uv = me_cone_1178.uv_layers.new(name='UVMap')
_uv.uv.foreach_set('vector', [0.25, 0.49, 0.25, 0.25, 0.4197, 0.4197, 0.4197, 0.4197, 0.25, 0.25, 0.49, 0.25, 0.49, 0.25, 0.25, 0.25, 0.4197, 0.08029, 0.4197, 0.08029, 0.25, 0.25, 0.25, 0.01, 0.25, 0.01, 0.25, 0.25, 0.08029, 0.08029, 0.08029, 0.08029, 0.25, 0.25, 0.01, 0.25, 0.75, 0.49, 0.9197, 0.4197, 0.99, 0.25, 0.9197, 0.08029, 0.75, 0.01, 0.5803, 0.08029, 0.51, 0.25, 0.5803, 0.4197, 0.01, 0.25, 0.25, 0.25, 0.08029, 0.4197, 0.08029, 0.4197, 0.25, 0.25, 0.25, 0.49])
me_cone_1178.materials.append(mat_treematerial_928)
me_cone_1178.update()
me_cone_1179 = bpy.data.meshes.new('Cone.1179')
me_cone_1179.from_pydata([(0.0, 0.5, -1.0), (0.3536, 0.3536, -1.0), (0.5, 0.0, -1.0), (0.3536, -0.3536, -1.0), (0.0, -0.5, -1.0), (-0.3536, -0.3536, -1.0), (-0.5, 0.0, -1.0), (-0.3536, 0.3536, -1.0), (0.0, 0.0, 1.0)], [], [(0, 8, 1), (1, 8, 2), (2, 8, 3), (3, 8, 4), (4, 8, 5), (5, 8, 6), (0, 1, 2, 3, 4, 5, 6, 7), (6, 8, 7), (7, 8, 0)])
_uv = me_cone_1179.uv_layers.new(name='UVMap')
_uv.uv.foreach_set('vector', [0.25, 0.49, 0.25, 0.25, 0.4197, 0.4197, 0.4197, 0.4197, 0.25, 0.25, 0.49, 0.25, 0.49, 0.25, 0.25, 0.25, 0.4197, 0.08029, 0.4197, 0.08029, 0.25, 0.25, 0.25, 0.01, 0.25, 0.01, 0.25, 0.25, 0.08029, 0.08029, 0.08029, 0.08029, 0.25, 0.25, 0.01, 0.25, 0.75, 0.49, 0.9197, 0.4197, 0.99, 0.25, 0.9197, 0.08029, 0.75, 0.01, 0.5803, 0.08029, 0.51, 0.25, 0.5803, 0.4197, 0.01, 0.25, 0.25, 0.25, 0.08029, 0.4197, 0.08029, 0.4197, 0.25, 0.25, 0.25, 0.49])
me_cone_1179.materials.append(mat_treematerial_929)
me_cone_1179.update()
me_cone_1180 = bpy.data.meshes.new('Cone.1180')
me_cone_1180.from_pydata([(0.0, 0.5, -1.0), (0.3536, 0.3536, -1.0), (0.5, 0.0, -1.0), (0.3536, -0.3536, -1.0), (0.0, -0.5, -1.0), (-0.3536, -0.3536, -1.0), (-0.5, 0.0, -1.0), (-0.3536, 0.3536, -1.0), (0.0, 0.0, 1.0)], [], [(0, 8, 1), (1, 8, 2), (2, 8, 3), (3, 8, 4), (4, 8, 5), (5, 8, 6), (0, 1, 2, 3, 4, 5, 6, 7), (6, 8, 7), (7, 8, 0)])
_uv = me_cone_1180.uv_layers.new(name='UVMap')
_uv.uv.foreach_set('vector', [0.25, 0.49, 0.25, 0.25, 0.4197, 0.4197, 0.4197, 0.4197, 0.25, 0.25, 0.49, 0.25, 0.49, 0.25, 0.25, 0.25, 0.4197, 0.08029, 0.4197, 0.08029, 0.25, 0.25, 0.25, 0.01, 0.25, 0.01, 0.25, 0.25, 0.08029, 0.08029, 0.08029, 0.08029, 0.25, 0.25, 0.01, 0.25, 0.75, 0.49, 0.9197, 0.4197, 0.99, 0.25, 0.9197, 0.08029, 0.75, 0.01, 0.5803, 0.08029, 0.51, 0.25, 0.5803, 0.4197, 0.01, 0.25, 0.25, 0.25, 0.08029, 0.4197, 0.08029, 0.4197, 0.25, 0.25, 0.25, 0.49])
me_cone_1180.materials.append(mat_treematerial_930)
me_cone_1180.update()
me_cone_1181 = bpy.data.meshes.new('Cone.1181')
me_cone_1181.from_pydata([(0.0, 0.5, -1.0), (0.3536, 0.3536, -1.0), (0.5, 0.0, -1.0), (0.3536, -0.3536, -1.0), (0.0, -0.5, -1.0), (-0.3536, -0.3536, -1.0), (-0.5, 0.0, -1.0), (-0.3536, 0.3536, -1.0), (0.0, 0.0, 1.0)], [], [(0, 8, 1), (1, 8, 2), (2, 8, 3), (3, 8, 4), (4, 8, 5), (5, 8, 6), (0, 1, 2, 3, 4, 5, 6, 7), (6, 8, 7), (7, 8, 0)])
_uv = me_cone_1181.uv_layers.new(name='UVMap')
_uv.uv.foreach_set('vector', [0.25, 0.49, 0.25, 0.25, 0.4197, 0.4197, 0.4197, 0.4197, 0.25, 0.25, 0.49, 0.25, 0.49, 0.25, 0.25, 0.25, 0.4197, 0.08029, 0.4197, 0.08029, 0.25, 0.25, 0.25, 0.01, 0.25, 0.01, 0.25, 0.25, 0.08029, 0.08029, 0.08029, 0.08029, 0.25, 0.25, 0.01, 0.25, 0.75, 0.49, 0.9197, 0.4197, 0.99, 0.25, 0.9197, 0.08029, 0.75, 0.01, 0.5803, 0.08029, 0.51, 0.25, 0.5803, 0.4197, 0.01, 0.25, 0.25, 0.25, 0.08029, 0.4197, 0.08029, 0.4197, 0.25, 0.25, 0.25, 0.49])
me_cone_1181.materials.append(mat_treematerial_931)
me_cone_1181.update()
me_cone_1182 = bpy.data.meshes.new('Cone.1182')
me_cone_1182.from_pydata([(0.0, 0.5, -1.0), (0.3536, 0.3536, -1.0), (0.5, 0.0, -1.0), (0.3536, -0.3536, -1.0), (0.0, -0.5, -1.0), (-0.3536, -0.3536, -1.0), (-0.5, 0.0, -1.0), (-0.3536, 0.3536, -1.0), (0.0, 0.0, 1.0)], [], [(0, 8, 1), (1, 8, 2), (2, 8, 3), (3, 8, 4), (4, 8, 5), (5, 8, 6), (0, 1, 2, 3, 4, 5, 6, 7), (6, 8, 7), (7, 8, 0)])
_uv = me_cone_1182.uv_layers.new(name='UVMap')
_uv.uv.foreach_set('vector', [0.25, 0.49, 0.25, 0.25, 0.4197, 0.4197, 0.4197, 0.4197, 0.25, 0.25, 0.49, 0.25, 0.49, 0.25, 0.25, 0.25, 0.4197, 0.08029, 0.4197, 0.08029, 0.25, 0.25, 0.25, 0.01, 0.25, 0.01, 0.25, 0.25, 0.08029, 0.08029, 0.08029, 0.08029, 0.25, 0.25, 0.01, 0.25, 0.75, 0.49, 0.9197, 0.4197, 0.99, 0.25, 0.9197, 0.08029, 0.75, 0.01, 0.5803, 0.08029, 0.51, 0.25, 0.5803, 0.4197, 0.01, 0.25, 0.25, 0.25, 0.08029, 0.4197, 0.08029, 0.4197, 0.25, 0.25, 0.25, 0.49])
me_cone_1182.materials.append(mat_treematerial_932)
me_cone_1182.update()
me_cone_1183 = bpy.data.meshes.new('Cone.1183')
me_cone_1183.from_pydata([(0.0, 0.5, -1.0), (0.3536, 0.3536, -1.0), (0.5, 0.0, -1.0), (0.3536, -0.3536, -1.0), (0.0, -0.5, -1.0), (-0.3536, -0.3536, -1.0), (-0.5, 0.0, -1.0), (-0.3536, 0.3536, -1.0), (0.0, 0.0, 1.0)], [], [(0, 8, 1), (1, 8, 2), (2, 8, 3), (3, 8, 4), (4, 8, 5), (5, 8, 6), (0, 1, 2, 3, 4, 5, 6, 7), (6, 8, 7), (7, 8, 0)])
_uv = me_cone_1183.uv_layers.new(name='UVMap')
_uv.uv.foreach_set('vector', [0.25, 0.49, 0.25, 0.25, 0.4197, 0.4197, 0.4197, 0.4197, 0.25, 0.25, 0.49, 0.25, 0.49, 0.25, 0.25, 0.25, 0.4197, 0.08029, 0.4197, 0.08029, 0.25, 0.25, 0.25, 0.01, 0.25, 0.01, 0.25, 0.25, 0.08029, 0.08029, 0.08029, 0.08029, 0.25, 0.25, 0.01, 0.25, 0.75, 0.49, 0.9197, 0.4197, 0.99, 0.25, 0.9197, 0.08029, 0.75, 0.01, 0.5803, 0.08029, 0.51, 0.25, 0.5803, 0.4197, 0.01, 0.25, 0.25, 0.25, 0.08029, 0.4197, 0.08029, 0.4197, 0.25, 0.25, 0.25, 0.49])
me_cone_1183.materials.append(mat_treematerial_933)
me_cone_1183.update()
me_cone_1184 = bpy.data.meshes.new('Cone.1184')
me_cone_1184.from_pydata([(0.0, 0.5, -1.0), (0.3536, 0.3536, -1.0), (0.5, 0.0, -1.0), (0.3536, -0.3536, -1.0), (0.0, -0.5, -1.0), (-0.3536, -0.3536, -1.0), (-0.5, 0.0, -1.0), (-0.3536, 0.3536, -1.0), (0.0, 0.0, 1.0)], [], [(0, 8, 1), (1, 8, 2), (2, 8, 3), (3, 8, 4), (4, 8, 5), (5, 8, 6), (0, 1, 2, 3, 4, 5, 6, 7), (6, 8, 7), (7, 8, 0)])
_uv = me_cone_1184.uv_layers.new(name='UVMap')
_uv.uv.foreach_set('vector', [0.25, 0.49, 0.25, 0.25, 0.4197, 0.4197, 0.4197, 0.4197, 0.25, 0.25, 0.49, 0.25, 0.49, 0.25, 0.25, 0.25, 0.4197, 0.08029, 0.4197, 0.08029, 0.25, 0.25, 0.25, 0.01, 0.25, 0.01, 0.25, 0.25, 0.08029, 0.08029, 0.08029, 0.08029, 0.25, 0.25, 0.01, 0.25, 0.75, 0.49, 0.9197, 0.4197, 0.99, 0.25, 0.9197, 0.08029, 0.75, 0.01, 0.5803, 0.08029, 0.51, 0.25, 0.5803, 0.4197, 0.01, 0.25, 0.25, 0.25, 0.08029, 0.4197, 0.08029, 0.4197, 0.25, 0.25, 0.25, 0.49])
me_cone_1184.materials.append(mat_treematerial_934)
me_cone_1184.update()
me_cone_1185 = bpy.data.meshes.new('Cone.1185')
me_cone_1185.from_pydata([(0.0, 0.5, -1.0), (0.3536, 0.3536, -1.0), (0.5, 0.0, -1.0), (0.3536, -0.3536, -1.0), (0.0, -0.5, -1.0), (-0.3536, -0.3536, -1.0), (-0.5, 0.0, -1.0), (-0.3536, 0.3536, -1.0), (0.0, 0.0, 1.0)], [], [(0, 8, 1), (1, 8, 2), (2, 8, 3), (3, 8, 4), (4, 8, 5), (5, 8, 6), (0, 1, 2, 3, 4, 5, 6, 7), (6, 8, 7), (7, 8, 0)])
_uv = me_cone_1185.uv_layers.new(name='UVMap')
_uv.uv.foreach_set('vector', [0.25, 0.49, 0.25, 0.25, 0.4197, 0.4197, 0.4197, 0.4197, 0.25, 0.25, 0.49, 0.25, 0.49, 0.25, 0.25, 0.25, 0.4197, 0.08029, 0.4197, 0.08029, 0.25, 0.25, 0.25, 0.01, 0.25, 0.01, 0.25, 0.25, 0.08029, 0.08029, 0.08029, 0.08029, 0.25, 0.25, 0.01, 0.25, 0.75, 0.49, 0.9197, 0.4197, 0.99, 0.25, 0.9197, 0.08029, 0.75, 0.01, 0.5803, 0.08029, 0.51, 0.25, 0.5803, 0.4197, 0.01, 0.25, 0.25, 0.25, 0.08029, 0.4197, 0.08029, 0.4197, 0.25, 0.25, 0.25, 0.49])
me_cone_1185.materials.append(mat_treematerial_935)
me_cone_1185.update()
me_cone_1186 = bpy.data.meshes.new('Cone.1186')
me_cone_1186.from_pydata([(0.0, 0.5, -1.0), (0.3536, 0.3536, -1.0), (0.5, 0.0, -1.0), (0.3536, -0.3536, -1.0), (0.0, -0.5, -1.0), (-0.3536, -0.3536, -1.0), (-0.5, 0.0, -1.0), (-0.3536, 0.3536, -1.0), (0.0, 0.0, 1.0)], [], [(0, 8, 1), (1, 8, 2), (2, 8, 3), (3, 8, 4), (4, 8, 5), (5, 8, 6), (0, 1, 2, 3, 4, 5, 6, 7), (6, 8, 7), (7, 8, 0)])
_uv = me_cone_1186.uv_layers.new(name='UVMap')
_uv.uv.foreach_set('vector', [0.25, 0.49, 0.25, 0.25, 0.4197, 0.4197, 0.4197, 0.4197, 0.25, 0.25, 0.49, 0.25, 0.49, 0.25, 0.25, 0.25, 0.4197, 0.08029, 0.4197, 0.08029, 0.25, 0.25, 0.25, 0.01, 0.25, 0.01, 0.25, 0.25, 0.08029, 0.08029, 0.08029, 0.08029, 0.25, 0.25, 0.01, 0.25, 0.75, 0.49, 0.9197, 0.4197, 0.99, 0.25, 0.9197, 0.08029, 0.75, 0.01, 0.5803, 0.08029, 0.51, 0.25, 0.5803, 0.4197, 0.01, 0.25, 0.25, 0.25, 0.08029, 0.4197, 0.08029, 0.4197, 0.25, 0.25, 0.25, 0.49])
me_cone_1186.materials.append(mat_treematerial_936)
me_cone_1186.update()
me_cone_1187 = bpy.data.meshes.new('Cone.1187')
me_cone_1187.from_pydata([(0.0, 0.5, -1.0), (0.3536, 0.3536, -1.0), (0.5, 0.0, -1.0), (0.3536, -0.3536, -1.0), (0.0, -0.5, -1.0), (-0.3536, -0.3536, -1.0), (-0.5, 0.0, -1.0), (-0.3536, 0.3536, -1.0), (0.0, 0.0, 1.0)], [], [(0, 8, 1), (1, 8, 2), (2, 8, 3), (3, 8, 4), (4, 8, 5), (5, 8, 6), (0, 1, 2, 3, 4, 5, 6, 7), (6, 8, 7), (7, 8, 0)])
_uv = me_cone_1187.uv_layers.new(name='UVMap')
_uv.uv.foreach_set('vector', [0.25, 0.49, 0.25, 0.25, 0.4197, 0.4197, 0.4197, 0.4197, 0.25, 0.25, 0.49, 0.25, 0.49, 0.25, 0.25, 0.25, 0.4197, 0.08029, 0.4197, 0.08029, 0.25, 0.25, 0.25, 0.01, 0.25, 0.01, 0.25, 0.25, 0.08029, 0.08029, 0.08029, 0.08029, 0.25, 0.25, 0.01, 0.25, 0.75, 0.49, 0.9197, 0.4197, 0.99, 0.25, 0.9197, 0.08029, 0.75, 0.01, 0.5803, 0.08029, 0.51, 0.25, 0.5803, 0.4197, 0.01, 0.25, 0.25, 0.25, 0.08029, 0.4197, 0.08029, 0.4197, 0.25, 0.25, 0.25, 0.49])
me_cone_1187.materials.append(mat_treematerial_937)
me_cone_1187.update()
me_cone_1188 = bpy.data.meshes.new('Cone.1188')
me_cone_1188.from_pydata([(0.0, 0.5, -1.0), (0.3536, 0.3536, -1.0), (0.5, 0.0, -1.0), (0.3536, -0.3536, -1.0), (0.0, -0.5, -1.0), (-0.3536, -0.3536, -1.0), (-0.5, 0.0, -1.0), (-0.3536, 0.3536, -1.0), (0.0, 0.0, 1.0)], [], [(0, 8, 1), (1, 8, 2), (2, 8, 3), (3, 8, 4), (4, 8, 5), (5, 8, 6), (0, 1, 2, 3, 4, 5, 6, 7), (6, 8, 7), (7, 8, 0)])
_uv = me_cone_1188.uv_layers.new(name='UVMap')
_uv.uv.foreach_set('vector', [0.25, 0.49, 0.25, 0.25, 0.4197, 0.4197, 0.4197, 0.4197, 0.25, 0.25, 0.49, 0.25, 0.49, 0.25, 0.25, 0.25, 0.4197, 0.08029, 0.4197, 0.08029, 0.25, 0.25, 0.25, 0.01, 0.25, 0.01, 0.25, 0.25, 0.08029, 0.08029, 0.08029, 0.08029, 0.25, 0.25, 0.01, 0.25, 0.75, 0.49, 0.9197, 0.4197, 0.99, 0.25, 0.9197, 0.08029, 0.75, 0.01, 0.5803, 0.08029, 0.51, 0.25, 0.5803, 0.4197, 0.01, 0.25, 0.25, 0.25, 0.08029, 0.4197, 0.08029, 0.4197, 0.25, 0.25, 0.25, 0.49])
me_cone_1188.materials.append(mat_treematerial_938)
me_cone_1188.update()
me_cone_1189 = bpy.data.meshes.new('Cone.1189')
me_cone_1189.from_pydata([(0.0, 0.5, -1.0), (0.3536, 0.3536, -1.0), (0.5, 0.0, -1.0), (0.3536, -0.3536, -1.0), (0.0, -0.5, -1.0), (-0.3536, -0.3536, -1.0), (-0.5, 0.0, -1.0), (-0.3536, 0.3536, -1.0), (0.0, 0.0, 1.0)], [], [(0, 8, 1), (1, 8, 2), (2, 8, 3), (3, 8, 4), (4, 8, 5), (5, 8, 6), (0, 1, 2, 3, 4, 5, 6, 7), (6, 8, 7), (7, 8, 0)])
_uv = me_cone_1189.uv_layers.new(name='UVMap')
_uv.uv.foreach_set('vector', [0.25, 0.49, 0.25, 0.25, 0.4197, 0.4197, 0.4197, 0.4197, 0.25, 0.25, 0.49, 0.25, 0.49, 0.25, 0.25, 0.25, 0.4197, 0.08029, 0.4197, 0.08029, 0.25, 0.25, 0.25, 0.01, 0.25, 0.01, 0.25, 0.25, 0.08029, 0.08029, 0.08029, 0.08029, 0.25, 0.25, 0.01, 0.25, 0.75, 0.49, 0.9197, 0.4197, 0.99, 0.25, 0.9197, 0.08029, 0.75, 0.01, 0.5803, 0.08029, 0.51, 0.25, 0.5803, 0.4197, 0.01, 0.25, 0.25, 0.25, 0.08029, 0.4197, 0.08029, 0.4197, 0.25, 0.25, 0.25, 0.49])
me_cone_1189.materials.append(mat_treematerial_939)
me_cone_1189.update()
me_cone_1190 = bpy.data.meshes.new('Cone.1190')
me_cone_1190.from_pydata([(0.0, 0.5, -1.0), (0.3536, 0.3536, -1.0), (0.5, 0.0, -1.0), (0.3536, -0.3536, -1.0), (0.0, -0.5, -1.0), (-0.3536, -0.3536, -1.0), (-0.5, 0.0, -1.0), (-0.3536, 0.3536, -1.0), (0.0, 0.0, 1.0)], [], [(0, 8, 1), (1, 8, 2), (2, 8, 3), (3, 8, 4), (4, 8, 5), (5, 8, 6), (0, 1, 2, 3, 4, 5, 6, 7), (6, 8, 7), (7, 8, 0)])
_uv = me_cone_1190.uv_layers.new(name='UVMap')
_uv.uv.foreach_set('vector', [0.25, 0.49, 0.25, 0.25, 0.4197, 0.4197, 0.4197, 0.4197, 0.25, 0.25, 0.49, 0.25, 0.49, 0.25, 0.25, 0.25, 0.4197, 0.08029, 0.4197, 0.08029, 0.25, 0.25, 0.25, 0.01, 0.25, 0.01, 0.25, 0.25, 0.08029, 0.08029, 0.08029, 0.08029, 0.25, 0.25, 0.01, 0.25, 0.75, 0.49, 0.9197, 0.4197, 0.99, 0.25, 0.9197, 0.08029, 0.75, 0.01, 0.5803, 0.08029, 0.51, 0.25, 0.5803, 0.4197, 0.01, 0.25, 0.25, 0.25, 0.08029, 0.4197, 0.08029, 0.4197, 0.25, 0.25, 0.25, 0.49])
me_cone_1190.materials.append(mat_treematerial_940)
me_cone_1190.update()
me_cone_1191 = bpy.data.meshes.new('Cone.1191')
me_cone_1191.from_pydata([(0.0, 0.5, -1.0), (0.3536, 0.3536, -1.0), (0.5, 0.0, -1.0), (0.3536, -0.3536, -1.0), (0.0, -0.5, -1.0), (-0.3536, -0.3536, -1.0), (-0.5, 0.0, -1.0), (-0.3536, 0.3536, -1.0), (0.0, 0.0, 1.0)], [], [(0, 8, 1), (1, 8, 2), (2, 8, 3), (3, 8, 4), (4, 8, 5), (5, 8, 6), (0, 1, 2, 3, 4, 5, 6, 7), (6, 8, 7), (7, 8, 0)])
_uv = me_cone_1191.uv_layers.new(name='UVMap')
_uv.uv.foreach_set('vector', [0.25, 0.49, 0.25, 0.25, 0.4197, 0.4197, 0.4197, 0.4197, 0.25, 0.25, 0.49, 0.25, 0.49, 0.25, 0.25, 0.25, 0.4197, 0.08029, 0.4197, 0.08029, 0.25, 0.25, 0.25, 0.01, 0.25, 0.01, 0.25, 0.25, 0.08029, 0.08029, 0.08029, 0.08029, 0.25, 0.25, 0.01, 0.25, 0.75, 0.49, 0.9197, 0.4197, 0.99, 0.25, 0.9197, 0.08029, 0.75, 0.01, 0.5803, 0.08029, 0.51, 0.25, 0.5803, 0.4197, 0.01, 0.25, 0.25, 0.25, 0.08029, 0.4197, 0.08029, 0.4197, 0.25, 0.25, 0.25, 0.49])
me_cone_1191.materials.append(mat_treematerial_941)
me_cone_1191.update()
me_cone_1192 = bpy.data.meshes.new('Cone.1192')
me_cone_1192.from_pydata([(0.0, 0.5, -1.0), (0.3536, 0.3536, -1.0), (0.5, 0.0, -1.0), (0.3536, -0.3536, -1.0), (0.0, -0.5, -1.0), (-0.3536, -0.3536, -1.0), (-0.5, 0.0, -1.0), (-0.3536, 0.3536, -1.0), (0.0, 0.0, 1.0)], [], [(0, 8, 1), (1, 8, 2), (2, 8, 3), (3, 8, 4), (4, 8, 5), (5, 8, 6), (0, 1, 2, 3, 4, 5, 6, 7), (6, 8, 7), (7, 8, 0)])
_uv = me_cone_1192.uv_layers.new(name='UVMap')
_uv.uv.foreach_set('vector', [0.25, 0.49, 0.25, 0.25, 0.4197, 0.4197, 0.4197, 0.4197, 0.25, 0.25, 0.49, 0.25, 0.49, 0.25, 0.25, 0.25, 0.4197, 0.08029, 0.4197, 0.08029, 0.25, 0.25, 0.25, 0.01, 0.25, 0.01, 0.25, 0.25, 0.08029, 0.08029, 0.08029, 0.08029, 0.25, 0.25, 0.01, 0.25, 0.75, 0.49, 0.9197, 0.4197, 0.99, 0.25, 0.9197, 0.08029, 0.75, 0.01, 0.5803, 0.08029, 0.51, 0.25, 0.5803, 0.4197, 0.01, 0.25, 0.25, 0.25, 0.08029, 0.4197, 0.08029, 0.4197, 0.25, 0.25, 0.25, 0.49])
me_cone_1192.materials.append(mat_treematerial_942)
me_cone_1192.update()
me_cone_1193 = bpy.data.meshes.new('Cone.1193')
me_cone_1193.from_pydata([(0.0, 0.5, -1.0), (0.3536, 0.3536, -1.0), (0.5, 0.0, -1.0), (0.3536, -0.3536, -1.0), (0.0, -0.5, -1.0), (-0.3536, -0.3536, -1.0), (-0.5, 0.0, -1.0), (-0.3536, 0.3536, -1.0), (0.0, 0.0, 1.0)], [], [(0, 8, 1), (1, 8, 2), (2, 8, 3), (3, 8, 4), (4, 8, 5), (5, 8, 6), (0, 1, 2, 3, 4, 5, 6, 7), (6, 8, 7), (7, 8, 0)])
_uv = me_cone_1193.uv_layers.new(name='UVMap')
_uv.uv.foreach_set('vector', [0.25, 0.49, 0.25, 0.25, 0.4197, 0.4197, 0.4197, 0.4197, 0.25, 0.25, 0.49, 0.25, 0.49, 0.25, 0.25, 0.25, 0.4197, 0.08029, 0.4197, 0.08029, 0.25, 0.25, 0.25, 0.01, 0.25, 0.01, 0.25, 0.25, 0.08029, 0.08029, 0.08029, 0.08029, 0.25, 0.25, 0.01, 0.25, 0.75, 0.49, 0.9197, 0.4197, 0.99, 0.25, 0.9197, 0.08029, 0.75, 0.01, 0.5803, 0.08029, 0.51, 0.25, 0.5803, 0.4197, 0.01, 0.25, 0.25, 0.25, 0.08029, 0.4197, 0.08029, 0.4197, 0.25, 0.25, 0.25, 0.49])
me_cone_1193.materials.append(mat_treematerial_943)
me_cone_1193.update()
me_cone_1194 = bpy.data.meshes.new('Cone.1194')
me_cone_1194.from_pydata([(0.0, 0.5, -1.0), (0.3536, 0.3536, -1.0), (0.5, 0.0, -1.0), (0.3536, -0.3536, -1.0), (0.0, -0.5, -1.0), (-0.3536, -0.3536, -1.0), (-0.5, 0.0, -1.0), (-0.3536, 0.3536, -1.0), (0.0, 0.0, 1.0)], [], [(0, 8, 1), (1, 8, 2), (2, 8, 3), (3, 8, 4), (4, 8, 5), (5, 8, 6), (0, 1, 2, 3, 4, 5, 6, 7), (6, 8, 7), (7, 8, 0)])
_uv = me_cone_1194.uv_layers.new(name='UVMap')
_uv.uv.foreach_set('vector', [0.25, 0.49, 0.25, 0.25, 0.4197, 0.4197, 0.4197, 0.4197, 0.25, 0.25, 0.49, 0.25, 0.49, 0.25, 0.25, 0.25, 0.4197, 0.08029, 0.4197, 0.08029, 0.25, 0.25, 0.25, 0.01, 0.25, 0.01, 0.25, 0.25, 0.08029, 0.08029, 0.08029, 0.08029, 0.25, 0.25, 0.01, 0.25, 0.75, 0.49, 0.9197, 0.4197, 0.99, 0.25, 0.9197, 0.08029, 0.75, 0.01, 0.5803, 0.08029, 0.51, 0.25, 0.5803, 0.4197, 0.01, 0.25, 0.25, 0.25, 0.08029, 0.4197, 0.08029, 0.4197, 0.25, 0.25, 0.25, 0.49])
me_cone_1194.materials.append(mat_treematerial_944)
me_cone_1194.update()
me_cone_1195 = bpy.data.meshes.new('Cone.1195')
me_cone_1195.from_pydata([(0.0, 0.5, -1.0), (0.3536, 0.3536, -1.0), (0.5, 0.0, -1.0), (0.3536, -0.3536, -1.0), (0.0, -0.5, -1.0), (-0.3536, -0.3536, -1.0), (-0.5, 0.0, -1.0), (-0.3536, 0.3536, -1.0), (0.0, 0.0, 1.0)], [], [(0, 8, 1), (1, 8, 2), (2, 8, 3), (3, 8, 4), (4, 8, 5), (5, 8, 6), (0, 1, 2, 3, 4, 5, 6, 7), (6, 8, 7), (7, 8, 0)])
_uv = me_cone_1195.uv_layers.new(name='UVMap')
_uv.uv.foreach_set('vector', [0.25, 0.49, 0.25, 0.25, 0.4197, 0.4197, 0.4197, 0.4197, 0.25, 0.25, 0.49, 0.25, 0.49, 0.25, 0.25, 0.25, 0.4197, 0.08029, 0.4197, 0.08029, 0.25, 0.25, 0.25, 0.01, 0.25, 0.01, 0.25, 0.25, 0.08029, 0.08029, 0.08029, 0.08029, 0.25, 0.25, 0.01, 0.25, 0.75, 0.49, 0.9197, 0.4197, 0.99, 0.25, 0.9197, 0.08029, 0.75, 0.01, 0.5803, 0.08029, 0.51, 0.25, 0.5803, 0.4197, 0.01, 0.25, 0.25, 0.25, 0.08029, 0.4197, 0.08029, 0.4197, 0.25, 0.25, 0.25, 0.49])
me_cone_1195.materials.append(mat_treematerial_945)
me_cone_1195.update()
me_cone_1196 = bpy.data.meshes.new('Cone.1196')
me_cone_1196.from_pydata([(0.0, 0.5, -1.0), (0.3536, 0.3536, -1.0), (0.5, 0.0, -1.0), (0.3536, -0.3536, -1.0), (0.0, -0.5, -1.0), (-0.3536, -0.3536, -1.0), (-0.5, 0.0, -1.0), (-0.3536, 0.3536, -1.0), (0.0, 0.0, 1.0)], [], [(0, 8, 1), (1, 8, 2), (2, 8, 3), (3, 8, 4), (4, 8, 5), (5, 8, 6), (0, 1, 2, 3, 4, 5, 6, 7), (6, 8, 7), (7, 8, 0)])
_uv = me_cone_1196.uv_layers.new(name='UVMap')
_uv.uv.foreach_set('vector', [0.25, 0.49, 0.25, 0.25, 0.4197, 0.4197, 0.4197, 0.4197, 0.25, 0.25, 0.49, 0.25, 0.49, 0.25, 0.25, 0.25, 0.4197, 0.08029, 0.4197, 0.08029, 0.25, 0.25, 0.25, 0.01, 0.25, 0.01, 0.25, 0.25, 0.08029, 0.08029, 0.08029, 0.08029, 0.25, 0.25, 0.01, 0.25, 0.75, 0.49, 0.9197, 0.4197, 0.99, 0.25, 0.9197, 0.08029, 0.75, 0.01, 0.5803, 0.08029, 0.51, 0.25, 0.5803, 0.4197, 0.01, 0.25, 0.25, 0.25, 0.08029, 0.4197, 0.08029, 0.4197, 0.25, 0.25, 0.25, 0.49])
me_cone_1196.materials.append(mat_treematerial_946)
me_cone_1196.update()
me_cone_1197 = bpy.data.meshes.new('Cone.1197')
me_cone_1197.from_pydata([(0.0, 0.5, -1.0), (0.3536, 0.3536, -1.0), (0.5, 0.0, -1.0), (0.3536, -0.3536, -1.0), (0.0, -0.5, -1.0), (-0.3536, -0.3536, -1.0), (-0.5, 0.0, -1.0), (-0.3536, 0.3536, -1.0), (0.0, 0.0, 1.0)], [], [(0, 8, 1), (1, 8, 2), (2, 8, 3), (3, 8, 4), (4, 8, 5), (5, 8, 6), (0, 1, 2, 3, 4, 5, 6, 7), (6, 8, 7), (7, 8, 0)])
_uv = me_cone_1197.uv_layers.new(name='UVMap')
_uv.uv.foreach_set('vector', [0.25, 0.49, 0.25, 0.25, 0.4197, 0.4197, 0.4197, 0.4197, 0.25, 0.25, 0.49, 0.25, 0.49, 0.25, 0.25, 0.25, 0.4197, 0.08029, 0.4197, 0.08029, 0.25, 0.25, 0.25, 0.01, 0.25, 0.01, 0.25, 0.25, 0.08029, 0.08029, 0.08029, 0.08029, 0.25, 0.25, 0.01, 0.25, 0.75, 0.49, 0.9197, 0.4197, 0.99, 0.25, 0.9197, 0.08029, 0.75, 0.01, 0.5803, 0.08029, 0.51, 0.25, 0.5803, 0.4197, 0.01, 0.25, 0.25, 0.25, 0.08029, 0.4197, 0.08029, 0.4197, 0.25, 0.25, 0.25, 0.49])
me_cone_1197.materials.append(mat_treematerial_947)
me_cone_1197.update()
me_cone_1198 = bpy.data.meshes.new('Cone.1198')
me_cone_1198.from_pydata([(0.0, 0.5, -1.0), (0.3536, 0.3536, -1.0), (0.5, 0.0, -1.0), (0.3536, -0.3536, -1.0), (0.0, -0.5, -1.0), (-0.3536, -0.3536, -1.0), (-0.5, 0.0, -1.0), (-0.3536, 0.3536, -1.0), (0.0, 0.0, 1.0)], [], [(0, 8, 1), (1, 8, 2), (2, 8, 3), (3, 8, 4), (4, 8, 5), (5, 8, 6), (0, 1, 2, 3, 4, 5, 6, 7), (6, 8, 7), (7, 8, 0)])
_uv = me_cone_1198.uv_layers.new(name='UVMap')
_uv.uv.foreach_set('vector', [0.25, 0.49, 0.25, 0.25, 0.4197, 0.4197, 0.4197, 0.4197, 0.25, 0.25, 0.49, 0.25, 0.49, 0.25, 0.25, 0.25, 0.4197, 0.08029, 0.4197, 0.08029, 0.25, 0.25, 0.25, 0.01, 0.25, 0.01, 0.25, 0.25, 0.08029, 0.08029, 0.08029, 0.08029, 0.25, 0.25, 0.01, 0.25, 0.75, 0.49, 0.9197, 0.4197, 0.99, 0.25, 0.9197, 0.08029, 0.75, 0.01, 0.5803, 0.08029, 0.51, 0.25, 0.5803, 0.4197, 0.01, 0.25, 0.25, 0.25, 0.08029, 0.4197, 0.08029, 0.4197, 0.25, 0.25, 0.25, 0.49])
me_cone_1198.materials.append(mat_treematerial_948)
me_cone_1198.update()
me_cone_1199 = bpy.data.meshes.new('Cone.1199')
me_cone_1199.from_pydata([(0.0, 0.5, -1.0), (0.3536, 0.3536, -1.0), (0.5, 0.0, -1.0), (0.3536, -0.3536, -1.0), (0.0, -0.5, -1.0), (-0.3536, -0.3536, -1.0), (-0.5, 0.0, -1.0), (-0.3536, 0.3536, -1.0), (0.0, 0.0, 1.0)], [], [(0, 8, 1), (1, 8, 2), (2, 8, 3), (3, 8, 4), (4, 8, 5), (5, 8, 6), (0, 1, 2, 3, 4, 5, 6, 7), (6, 8, 7), (7, 8, 0)])
_uv = me_cone_1199.uv_layers.new(name='UVMap')
_uv.uv.foreach_set('vector', [0.25, 0.49, 0.25, 0.25, 0.4197, 0.4197, 0.4197, 0.4197, 0.25, 0.25, 0.49, 0.25, 0.49, 0.25, 0.25, 0.25, 0.4197, 0.08029, 0.4197, 0.08029, 0.25, 0.25, 0.25, 0.01, 0.25, 0.01, 0.25, 0.25, 0.08029, 0.08029, 0.08029, 0.08029, 0.25, 0.25, 0.01, 0.25, 0.75, 0.49, 0.9197, 0.4197, 0.99, 0.25, 0.9197, 0.08029, 0.75, 0.01, 0.5803, 0.08029, 0.51, 0.25, 0.5803, 0.4197, 0.01, 0.25, 0.25, 0.25, 0.08029, 0.4197, 0.08029, 0.4197, 0.25, 0.25, 0.25, 0.49])
me_cone_1199.materials.append(mat_treematerial_949)
me_cone_1199.update()

# ---- objects
ob_cone = bpy.data.objects.new('Cone', me_cone_1150)
ob_cone_001 = bpy.data.objects.new('Cone.001', me_cone_1151)
ob_cone_002 = bpy.data.objects.new('Cone.002', me_cone_1152)
ob_cone_003 = bpy.data.objects.new('Cone.003', me_cone_1153)
ob_cone_004 = bpy.data.objects.new('Cone.004', me_cone_1154)
ob_cone_005 = bpy.data.objects.new('Cone.005', me_cone_1155)
ob_cone_006 = bpy.data.objects.new('Cone.006', me_cone_1156)
ob_cone_007 = bpy.data.objects.new('Cone.007', me_cone_1157)
ob_cone_008 = bpy.data.objects.new('Cone.008', me_cone_1158)
ob_cone_009 = bpy.data.objects.new('Cone.009', me_cone_1159)
ob_cone_010 = bpy.data.objects.new('Cone.010', me_cone_1160)
ob_cone_011 = bpy.data.objects.new('Cone.011', me_cone_1161)
ob_cone_012 = bpy.data.objects.new('Cone.012', me_cone_1162)
ob_cone_013 = bpy.data.objects.new('Cone.013', me_cone_1163)
ob_cone_014 = bpy.data.objects.new('Cone.014', me_cone_1164)
ob_cone_015 = bpy.data.objects.new('Cone.015', me_cone_1165)
ob_cone_016 = bpy.data.objects.new('Cone.016', me_cone_1166)
ob_cone_017 = bpy.data.objects.new('Cone.017', me_cone_1167)
ob_cone_018 = bpy.data.objects.new('Cone.018', me_cone_1168)
ob_cone_019 = bpy.data.objects.new('Cone.019', me_cone_1169)
ob_cone_020 = bpy.data.objects.new('Cone.020', me_cone_1170)
ob_cone_021 = bpy.data.objects.new('Cone.021', me_cone_1171)
ob_cone_022 = bpy.data.objects.new('Cone.022', me_cone_1172)
ob_cone_023 = bpy.data.objects.new('Cone.023', me_cone_1173)
ob_cone_024 = bpy.data.objects.new('Cone.024', me_cone_1174)
ob_cone_025 = bpy.data.objects.new('Cone.025', me_cone_1175)
ob_cone_026 = bpy.data.objects.new('Cone.026', me_cone_1176)
ob_cone_027 = bpy.data.objects.new('Cone.027', me_cone_1177)
ob_cone_028 = bpy.data.objects.new('Cone.028', me_cone_1178)
ob_cone_029 = bpy.data.objects.new('Cone.029', me_cone_1179)
ob_cone_030 = bpy.data.objects.new('Cone.030', me_cone_1180)
ob_cone_031 = bpy.data.objects.new('Cone.031', me_cone_1181)
ob_cone_032 = bpy.data.objects.new('Cone.032', me_cone_1182)
ob_cone_033 = bpy.data.objects.new('Cone.033', me_cone_1183)
ob_cone_034 = bpy.data.objects.new('Cone.034', me_cone_1184)
ob_cone_035 = bpy.data.objects.new('Cone.035', me_cone_1185)
ob_cone_036 = bpy.data.objects.new('Cone.036', me_cone_1186)
ob_cone_037 = bpy.data.objects.new('Cone.037', me_cone_1187)
ob_cone_038 = bpy.data.objects.new('Cone.038', me_cone_1188)
ob_cone_039 = bpy.data.objects.new('Cone.039', me_cone_1189)
ob_cone_040 = bpy.data.objects.new('Cone.040', me_cone_1190)
ob_cone_041 = bpy.data.objects.new('Cone.041', me_cone_1191)
ob_cone_042 = bpy.data.objects.new('Cone.042', me_cone_1192)
ob_cone_043 = bpy.data.objects.new('Cone.043', me_cone_1193)
ob_cone_044 = bpy.data.objects.new('Cone.044', me_cone_1194)
ob_cone_045 = bpy.data.objects.new('Cone.045', me_cone_1195)
ob_cone_046 = bpy.data.objects.new('Cone.046', me_cone_1196)
ob_cone_047 = bpy.data.objects.new('Cone.047', me_cone_1197)
ob_cone_048 = bpy.data.objects.new('Cone.048', me_cone_1198)
ob_cone_049 = bpy.data.objects.new('Cone.049', me_cone_1199)

# ---- transforms, parenting, visibility, modifiers, constraints
ob_cone.location = (-1.084, -1.974, 1.0)
ob_cone_001.location = (5.515, -9.727, 1.0)
ob_cone_002.location = (-1.39, 9.068, 1.0)
ob_cone_003.location = (-8.015, -9.928, 1.0)
ob_cone_004.location = (5.732, 2.42, 1.0)
ob_cone_005.location = (-2.03, -5.986, 1.0)
ob_cone_006.location = (2.706, -1.862, 1.0)
ob_cone_007.location = (1.506, -9.8, 1.0)
ob_cone_008.location = (6.615, 1.343, 1.0)
ob_cone_009.location = (-3.501, 4.795, 1.0)
ob_cone_010.location = (-4.592, 4.829, 1.0)
ob_cone_011.location = (-1.504, -7.09, 1.0)
ob_cone_012.location = (-8.267, 0.5623, 1.0)
ob_cone_013.location = (-5.167, 7.593, 1.0)
ob_cone_014.location = (1.533, 8.909, 1.0)
ob_cone_015.location = (5.121, -5.48, 1.0)
ob_cone_016.location = (0.8212, 4.432, 1.0)
ob_cone_017.location = (1.682, 9.859, 1.0)
ob_cone_018.location = (-2.733, -9.738, 1.0)
ob_cone_019.location = (-2.934, -1.823, 1.0)
ob_cone_020.location = (1.381, -5.039, 1.0)
ob_cone_021.location = (1.532, 4.587, 1.0)
ob_cone_022.location = (1.936, 2.044, 1.0)
ob_cone_023.location = (5.707, 5.546, 1.0)
ob_cone_024.location = (-0.8746, -0.605, 1.0)
ob_cone_025.location = (-9.157, -4.336, 1.0)
ob_cone_026.location = (0.3099, 0.4039, 1.0)
ob_cone_027.location = (-0.5718, -3.328, 1.0)
ob_cone_028.location = (-9.323, 7.903, 1.0)
ob_cone_029.location = (1.746, -3.843, 1.0)
ob_cone_030.location = (1.12, 2.674, 1.0)
ob_cone_031.location = (9.623, 9.436, 1.0)
ob_cone_032.location = (8.273, 9.149, 1.0)
ob_cone_033.location = (-5.06, -4.752, 1.0)
ob_cone_034.location = (-8.695, 6.66, 1.0)
ob_cone_035.location = (-4.472, -3.42, 1.0)
ob_cone_036.location = (-6.511, -6.001, 1.0)
ob_cone_037.location = (7.298, 3.467, 1.0)
ob_cone_038.location = (5.93, 3.541, 1.0)
ob_cone_039.location = (2.169, -3.228, 1.0)
ob_cone_040.location = (4.719, 6.903, 1.0)
ob_cone_041.location = (7.11, 2.066, 1.0)
ob_cone_042.location = (9.968, 1.936, 1.0)
ob_cone_043.location = (-2.925, 3.119, 1.0)
ob_cone_044.location = (-5.537, 2.623, 1.0)
ob_cone_045.location = (9.568, 6.073, 1.0)
ob_cone_046.location = (4.667, -7.514, 1.0)
ob_cone_047.location = (4.905, 0.06599, 1.0)
ob_cone_048.location = (6.246, -1.257, 1.0)
ob_cone_049.location = (-7.796, 4.561, 1.0)

# ---- collection membership
col_collection.objects.link(ob_cone)
col_collection.objects.link(ob_cone_001)
col_collection.objects.link(ob_cone_002)
col_collection.objects.link(ob_cone_003)
col_collection.objects.link(ob_cone_004)
col_collection.objects.link(ob_cone_005)
col_collection.objects.link(ob_cone_006)
col_collection.objects.link(ob_cone_007)
col_collection.objects.link(ob_cone_008)
col_collection.objects.link(ob_cone_009)
col_collection.objects.link(ob_cone_010)
col_collection.objects.link(ob_cone_011)
col_collection.objects.link(ob_cone_012)
col_collection.objects.link(ob_cone_013)
col_collection.objects.link(ob_cone_014)
col_collection.objects.link(ob_cone_015)
col_collection.objects.link(ob_cone_016)
col_collection.objects.link(ob_cone_017)
col_collection.objects.link(ob_cone_018)
col_collection.objects.link(ob_cone_019)
col_collection.objects.link(ob_cone_020)
col_collection.objects.link(ob_cone_021)
col_collection.objects.link(ob_cone_022)
col_collection.objects.link(ob_cone_023)
col_collection.objects.link(ob_cone_024)
col_collection.objects.link(ob_cone_025)
col_collection.objects.link(ob_cone_026)
col_collection.objects.link(ob_cone_027)
col_collection.objects.link(ob_cone_028)
col_collection.objects.link(ob_cone_029)
col_collection.objects.link(ob_cone_030)
col_collection.objects.link(ob_cone_031)
col_collection.objects.link(ob_cone_032)
col_collection.objects.link(ob_cone_033)
col_collection.objects.link(ob_cone_034)
col_collection.objects.link(ob_cone_035)
col_collection.objects.link(ob_cone_036)
col_collection.objects.link(ob_cone_037)
col_collection.objects.link(ob_cone_038)
col_collection.objects.link(ob_cone_039)
col_collection.objects.link(ob_cone_040)
col_collection.objects.link(ob_cone_041)
col_collection.objects.link(ob_cone_042)
col_collection.objects.link(ob_cone_043)
col_collection.objects.link(ob_cone_044)
col_collection.objects.link(ob_cone_045)
col_collection.objects.link(ob_cone_046)
col_collection.objects.link(ob_cone_047)
col_collection.objects.link(ob_cone_048)
col_collection.objects.link(ob_cone_049)

# ---- scene / render settings (as saved in the file)
scene.frame_start = 1; scene.frame_end = 250; scene.frame_set(1)
scene.render.engine = 'BLENDER_EEVEE_NEXT'
bpy.context.view_layer.update()

# ---- added for rendering (the .blend has no active camera and no usable light): camera, sun
cam_auto = bpy.data.cameras.new('AutoCamera')
cam_auto.lens = 50.0
cam_auto.sensor_width = 36.0
cam_auto.clip_end = 1000.0
ob_auto_camera = bpy.data.objects.new('AutoCamera', cam_auto)
scene.collection.objects.link(ob_auto_camera)
ob_auto_camera.location = (27.2626, -32.3626, 22.5519)
ob_auto_camera.rotation_euler = (1.09748, -7.21219e-08, 0.694738)
scene.camera = ob_auto_camera
light_auto_sun = bpy.data.lights.new('AutoSun', 'SUN')
light_auto_sun.energy = 3.0
light_auto_sun.angle = 0.0523599
ob_auto_sun = bpy.data.objects.new('AutoSun', light_auto_sun)
scene.collection.objects.link(ob_auto_sun)
ob_auto_sun.rotation_euler = (0.872665, 0.174533, 0.523599)
bpy.context.view_layer.update()

